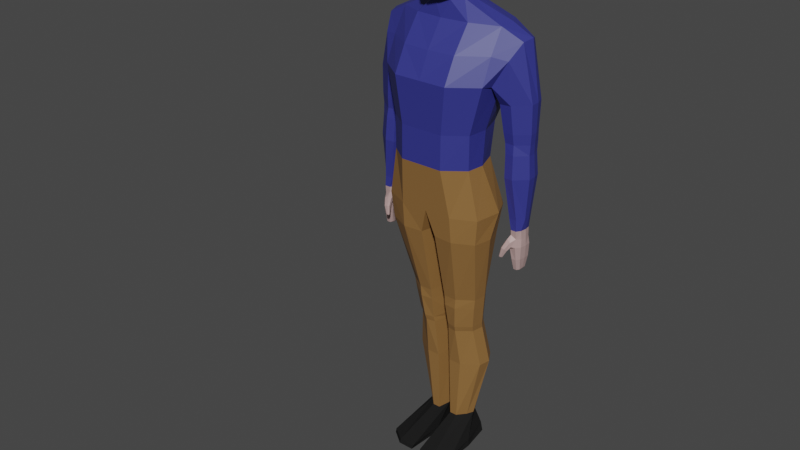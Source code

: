 # Source: Player.blend  (saved by Blender 2.81.16; exported with 4.5.12 LTS)
import bpy
from mathutils import Matrix  # noqa: F401  (used for matrix-valued properties, if any)

bpy.ops.wm.read_factory_settings(use_empty=True)
scene = bpy.context.scene
scene.name = 'Scene'

# ---- collections
col_collection = bpy.data.collections.new('Collection'); scene.collection.children.link(col_collection)
col_collection_2 = bpy.data.collections.new('Collection 2'); scene.collection.children.link(col_collection_2)

# ---- materials (node trees are filled in below, after node groups)
mat_skin = bpy.data.materials.new('Skin')
mat_skin.alpha_threshold = 0.0
mat_skin.line_color = (0.0, 0.0, 0.0, 1.0)
mat_hair = bpy.data.materials.new('Hair')
mat_shirt = bpy.data.materials.new('Shirt')
mat_pants = bpy.data.materials.new('Pants')
mat_shoes = bpy.data.materials.new('Shoes')

# ---- material node trees
mat_skin.use_nodes = True; mat_skin.node_tree.nodes.clear()
_N = mat_skin.node_tree.nodes; _L = mat_skin.node_tree.links
n0 = _N.new('ShaderNodeOutputMaterial'); n0.name = 'Material Output'; n0.location = (300, 300)
n1 = _N.new('ShaderNodeBsdfPrincipled'); n1.name = 'Principled BSDF'; n1.location = (10, 300)
n1.distribution = 'GGX'
n1.subsurface_method = 'BURLEY'
n1.inputs[0].default_value = (0.4641, 0.314, 0.3015, 1.0)
n1.inputs[2].default_value = 0.4
n1.inputs[3].default_value = 1.45
n1.inputs[27].default_value = (0.0, 0.0, 0.0, 1.0)
n1.inputs[28].default_value = 1.0
_L.new(n1.outputs[0], n0.inputs[0])
n0.is_active_output = True
mat_hair.use_nodes = True; mat_hair.node_tree.nodes.clear()
_N = mat_hair.node_tree.nodes; _L = mat_hair.node_tree.links
n0 = _N.new('ShaderNodeOutputMaterial'); n0.name = 'Material Output'; n0.location = (300, 300)
n1 = _N.new('ShaderNodeBsdfPrincipled'); n1.name = 'Principled BSDF'; n1.location = (10, 300)
n1.distribution = 'GGX'
n1.subsurface_method = 'BURLEY'
n1.inputs[0].default_value = (0.08399, 0.03818, 0.0188, 1.0)
n1.inputs[3].default_value = 1.45
n1.inputs[13].default_value = 0.1
n1.inputs[27].default_value = (0.0, 0.0, 0.0, 1.0)
n1.inputs[28].default_value = 1.0
_L.new(n1.outputs[0], n0.inputs[0])
n0.is_active_output = True
mat_shirt.use_nodes = True; mat_shirt.node_tree.nodes.clear()
_N = mat_shirt.node_tree.nodes; _L = mat_shirt.node_tree.links
n0 = _N.new('ShaderNodeOutputMaterial'); n0.name = 'Material Output'; n0.location = (300, 300)
n1 = _N.new('ShaderNodeBsdfPrincipled'); n1.name = 'Principled BSDF'; n1.location = (10, 300)
n1.distribution = 'GGX'
n1.subsurface_method = 'BURLEY'
n1.inputs[0].default_value = (0.03223, 0.03658, 0.2423, 1.0)
n1.inputs[3].default_value = 1.45
n1.inputs[27].default_value = (0.0, 0.0, 0.0, 1.0)
n1.inputs[28].default_value = 1.0
_L.new(n1.outputs[0], n0.inputs[0])
n0.is_active_output = True
mat_pants.use_nodes = True; mat_pants.node_tree.nodes.clear()
_N = mat_pants.node_tree.nodes; _L = mat_pants.node_tree.links
n0 = _N.new('ShaderNodeOutputMaterial'); n0.name = 'Material Output'; n0.location = (300, 300)
n1 = _N.new('ShaderNodeBsdfPrincipled'); n1.name = 'Principled BSDF'; n1.location = (10, 300)
n1.distribution = 'GGX'
n1.subsurface_method = 'BURLEY'
n1.inputs[0].default_value = (0.2754, 0.1395, 0.04352, 1.0)
n1.inputs[3].default_value = 1.45
n1.inputs[27].default_value = (0.0, 0.0, 0.0, 1.0)
n1.inputs[28].default_value = 1.0
_L.new(n1.outputs[0], n0.inputs[0])
n0.is_active_output = True
mat_shoes.use_nodes = True; mat_shoes.node_tree.nodes.clear()
_N = mat_shoes.node_tree.nodes; _L = mat_shoes.node_tree.links
n0 = _N.new('ShaderNodeOutputMaterial'); n0.name = 'Material Output'; n0.location = (300, 300)
n1 = _N.new('ShaderNodeBsdfPrincipled'); n1.name = 'Principled BSDF'; n1.location = (10, 300)
n1.distribution = 'GGX'
n1.subsurface_method = 'BURLEY'
n1.inputs[0].default_value = (0.01397, 0.01397, 0.01397, 1.0)
n1.inputs[3].default_value = 1.45
n1.inputs[13].default_value = 0.0
n1.inputs[27].default_value = (0.0, 0.0, 0.0, 1.0)
n1.inputs[28].default_value = 1.0
_L.new(n1.outputs[0], n0.inputs[0])
n0.is_active_output = True

# ---- world
world_world = bpy.data.worlds.new('World'); scene.world = world_world
world_world.use_nodes = True; world_world.node_tree.nodes.clear()
_N = world_world.node_tree.nodes; _L = world_world.node_tree.links
n0 = _N.new('ShaderNodeOutputWorld'); n0.name = 'World Output'; n0.location = (300, 300)
n1 = _N.new('ShaderNodeBackground'); n1.name = 'Background'; n1.location = (10, 300)
n1.inputs[0].default_value = (0.05088, 0.05088, 0.05088, 1.0)
_L.new(n1.outputs[0], n0.inputs[0])
n0.is_active_output = True
world_world.color = (0.05088, 0.05088, 0.05088)
world_world.use_sun_shadow = False
world_world.sun_shadow_jitter_overblur = 0.0

# ---- meshes
me_player = bpy.data.meshes.new('Player')
me_player.from_pydata([(-0.1115, -0.09098, 3.968), (-0.2645, -0.2858, 0.0), (-0.1079, 0.02064, 3.968), (-0.2319, 0.1611, 0.0), (-0.03951, -0.3678, 0.0), (-0.06753, 0.2158, -0.000531), (-0.1483, -0.1795, 3.506), (-0.1515, 0.05347, 3.622), (-0.1139, -0.05683, 3.414), (-0.09449, 0.08418, 3.414), (-0.3865, -0.0352, 3.281), (-0.3462, 0.1724, 3.286), (-0.3865, -0.2205, 2.929), (-0.3462, 0.2273, 2.929), (-0.3073, -0.2297, 2.59), (-0.2669, 0.1071, 2.59), (-0.3061, -0.2264, 2.343), (-0.2658, 0.0689, 2.343), (-0.3718, -0.2018, 1.987), (-0.3385, 0.1425, 1.987), (-0.271, -0.05345, 1.274), (-0.2306, 0.1352, 1.274), (-0.037, 0.2065, 1.796), (-0.05991, -0.1325, 1.274), (-0.06516, 0.1742, 1.274), (-0.05702, -0.2532, 1.796), (-0.2315, -0.009459, 0.9826), (-0.1912, 0.1743, 0.9826), (-0.3233, 0.1055, 1.796), (-0.06224, -0.07936, 0.9826), (-0.0672, 0.229, 0.9826), (-0.3508, -0.1886, 1.796), (-0.2707, 0.03916, 0.679), (-0.2304, 0.2241, 0.679), (-0.05083, -0.04288, 0.679), (-0.06175, 0.2788, 0.679), (-0.1626, 0.04656, 0.1862), (-0.1652, 0.146, 0.1862), (-0.1645, 0.08099, 3.76), (-0.05296, -0.01857, 0.1862), (-0.05182, 0.1853, 0.1862), (-0.1845, -0.138, 3.883), (-0.1664, -0.1831, 3.695), (-0.1612, 0.08425, 3.692), (-0.2647, -0.2774, 0.02972), (-0.2063, 0.1738, 0.05903), (-0.03245, -0.3594, 0.02972), (-0.06499, 0.2285, 0.05956), (-0.1573, 0.2158, 0.0), (-0.0618, -0.1594, 3.97), (-0.1573, -0.3678, 0.0), (-0.0618, 0.07533, 3.97), (-0.08016, 0.1207, 3.506), (-0.08016, -0.266, 3.506), (-0.06296, -0.1389, 3.414), (-0.06236, 0.123, 3.414), (-0.1993, 0.2447, 3.293), (-0.1993, -0.1363, 3.293), (-0.1993, -0.3634, 2.929), (-0.1993, 0.282, 2.929), (-0.1597, 0.1618, 2.59), (-0.1597, -0.3403, 2.59), (-0.1591, -0.3403, 2.343), (-0.1591, 0.1236, 2.343), (-0.1993, 0.2093, 1.987), (-0.1993, -0.2839, 1.987), (-0.2021, 0.1798, 1.796), (-0.157, -0.1325, 1.274), (-0.157, 0.1879, 1.274), (-0.1311, 0.229, 0.9826), (-0.1311, -0.0915, 0.9826), (-0.2021, -0.2642, 1.796), (-0.0983, 0.1808, 3.883), (-0.1484, -0.04288, 0.679), (-0.1484, 0.2788, 0.679), (-0.0983, -0.2117, 3.883), (-0.1078, 0.1853, 0.1862), (-0.1078, -0.01857, 0.1862), (-0.08923, -0.276, 3.695), (-0.07674, 0.1865, 3.695), (-0.1563, -0.3594, 0.02972), (-0.1395, 0.2285, 0.05903), (-0.1274, -0.03517, 3.968), (-0.2657, -0.06234, 0.0), (-0.02301, -0.07601, 0.0), (-0.1739, 0.01621, 3.613), (-0.1297, 0.01367, 3.414), (-0.4024, 0.06862, 3.293), (-0.4024, -0.02703, 2.929), (-0.3232, -0.07562, 2.59), (-0.322, -0.0947, 2.343), (-0.02251, 0.118, 0.679), (-0.4024, 0.002988, 1.987), (-0.03189, 0.08334, 0.1862), (-0.0154, -0.06716, 1.796), (-0.2868, 0.04089, 1.274), (-0.02461, 0.06873, 0.9826), (-0.02531, 0.02772, 1.274), (-0.3795, -0.05349, 1.796), (-0.2474, 0.0824, 0.9826), (-0.1876, 0.03781, 3.754), (-0.2866, 0.1316, 0.679), (-0.1852, 0.09701, 0.1862), (-0.1823, -0.03593, 3.695), (-0.254, -0.05181, 0.04438), (-0.02274, -0.06549, 0.04438), (-0.09785, -0.04884, 3.987), (-0.1573, -0.07601, 0.0), (-0.2603, -0.04746, 1.195), (-0.22, 0.1452, 1.195), (-0.05838, -0.1219, 1.195), (-0.07317, 0.1878, 1.195), (-0.15, 0.1999, 1.195), (-0.15, -0.1295, 1.195), (-0.02512, 0.03518, 1.195), (-0.2762, 0.04885, 1.195), (-0.2374, -0.02288, 1.026), (-0.1971, 0.1627, 1.026), (-0.06661, -0.09195, 1.026), (-0.06486, 0.2174, 1.026), (-0.135, 0.2174, 1.026), (-0.135, -0.1049, 1.026), (-0.01796, 0.05622, 1.026), (-0.2533, 0.06989, 1.026), (-0.1261, 0.1466, 3.695), (-0.1079, 0.06604, 3.506), (-0.1641, -0.0718, 3.506), (-0.2004, -6.426e-05, 3.883), (-0.1442, 0.1316, 3.883), (-0.1795, 0.02493, 3.696), (-0.2129, 0.0435, 3.69), (-0.2007, 0.07296, 3.688), (-0.1805, 0.05767, 3.641), (-0.1954, 0.03916, 3.635), (-0.2045, 0.04989, 3.729), (-0.1891, 0.07135, 3.732), (-0.552, 0.07421, 3.216), (-0.5136, 0.1485, 3.194), (-0.5343, -0.0045, 3.202), (-0.3997, -0.1384, 2.914), (-0.3997, 0.1889, 2.914), (-0.3997, 0.002976, 2.914), (-0.6198, 0.06862, 2.808), (-0.5991, 0.1337, 2.808), (-0.6198, 0.003551, 2.808), (-0.4158, -0.0623, 2.785), (-0.4156, 0.1176, 2.785), (-0.393, 0.008071, 2.782), (-0.3865, -0.139, 3.111), (-0.3462, 0.2119, 3.111), (-0.1993, -0.2697, 3.111), (-0.1993, 0.2798, 3.111), (-0.4903, -0.09743, 3.092), (-0.4706, 0.1839, 3.092), (-0.5064, -0.07328, 2.795), (-0.5064, 0.1593, 2.795), (-0.6155, 0.06329, 2.53), (-0.6208, 0.06529, 2.605), (-0.6001, 0.1216, 2.605), (-0.5221, -0.05754, 2.6), (-0.4432, -0.04804, 2.596), (-0.5221, 0.1438, 2.6), (-0.4431, 0.1077, 2.596), (-0.4234, 0.01287, 2.595), (-0.6208, 0.008962, 2.605), (-0.6144, 0.06531, 2.458), (-0.5986, 0.1248, 2.53), (-0.526, -0.04809, 2.526), (-0.4545, -0.03947, 2.523), (-0.526, 0.1408, 2.526), (-0.4543, 0.1103, 2.523), (-0.4365, 0.01576, 2.522), (-0.6155, 0.01221, 2.53), (-0.6272, 0.06702, 2.294), (-0.5971, 0.1217, 2.458), (-0.5315, -0.05765, 2.453), (-0.4653, -0.04813, 2.449), (-0.5315, 0.1439, 2.453), (-0.4651, 0.1078, 2.449), (-0.4486, 0.01284, 2.448), (-0.6144, 0.008927, 2.458), (-0.6037, 0.06115, 1.996), (-0.6099, 0.1279, 2.294), (-0.5377, -0.06571, 2.289), (-0.4708, -0.05544, 2.285), (-0.5377, 0.1518, 2.289), (-0.4661, 0.1128, 2.285), (-0.4482, 0.01038, 2.284), (-0.6272, 0.006153, 2.294), (-0.585, 0.1107, 1.996), (-0.5648, -0.03367, 1.992), (-0.5094, -0.03032, 1.989), (-0.5509, 0.1245, 1.992), (-0.504, 0.09537, 1.989), (-0.4924, 0.01884, 1.988), (-0.6037, 0.01569, 1.996), (-0.5971, 0.0861, 1.697), (-0.5085, 0.08961, 1.791), (-0.5135, 0.09398, 1.912), (-0.5033, -0.04015, 1.802), (-0.5072, -0.003154, 1.912), (-0.5999, 0.0896, 1.791), (-0.5895, 0.08707, 1.912), (-0.5973, -0.005691, 1.791), (-0.5895, -0.003154, 1.912), (-0.5682, 0.118, 1.912), (-0.5712, 0.1223, 1.791), (-0.5255, 0.1223, 1.791), (-0.5039, 0.08314, 1.851), (-0.5043, -0.04891, 1.833), (-0.5929, 0.0007762, 1.851), (-0.5929, 0.08314, 1.851), (-0.5682, -0.03408, 1.912), (-0.5285, -0.03408, 1.912), (-0.5109, 0.04196, 1.791), (-0.6038, 0.04196, 1.791), (-0.596, 0.04196, 1.912), (-0.5236, -0.0469, 1.788), (-0.5517, -0.06064, 1.8), (-0.5997, 0.04196, 1.851), (-0.5057, 0.04196, 1.851), (-0.5681, 0.1114, 1.851), (-0.5286, 0.1114, 1.851), (-0.5199, -0.05777, 1.852), (-0.5467, -0.06575, 1.832), (-0.5296, -0.002185, 1.697), (-0.5296, 0.0861, 1.697), (-0.5924, -0.002185, 1.697), (-0.5778, 0.1164, 1.697), (-0.5424, 0.1164, 1.697), (-0.5318, 0.04196, 1.697), (-0.5993, 0.04196, 1.697), (-0.5424, -0.02982, 1.697), (-0.5749, -0.02876, 1.697), (-0.5039, 0.0007762, 1.851), (-0.5085, -0.005691, 1.791), (-0.5255, -0.03382, 1.781), (-0.5286, -0.03161, 1.875), (-0.5681, -0.02746, 1.851), (-0.5712, -0.03836, 1.791), (-0.5006, -0.09582, 1.793), (-0.5125, -0.06583, 1.77), (-0.4901, -0.08475, 1.788), (-0.495, -0.0643, 1.774), (-0.5237, -0.09732, 1.788), (-0.5335, -0.07942, 1.773), (-0.4879, -0.1008, 1.728), (-0.4957, -0.08819, 1.721), (-0.4853, -0.09376, 1.723), (-0.4887, -0.08663, 1.722), (-0.4975, -0.09766, 1.721), (-0.501, -0.09291, 1.721), (-0.4833, -0.09318, 1.728), (-0.4887, -0.08001, 1.728), (-0.4985, -0.08142, 1.726), (-0.488, -0.09702, 1.722), (-0.5009, -0.1025, 1.726), (-0.5088, -0.09087, 1.725), (-0.5855, 0.01155, 1.612), (-0.5725, -0.009305, 1.612), (-0.5855, 0.07237, 1.612), (-0.5855, 0.04196, 1.612), (-0.5401, 0.01155, 1.612), (-0.5401, 0.04196, 1.612), (-0.5741, 0.04196, 1.597), (-0.5468, 0.04196, 1.597), (-0.5725, 0.09322, 1.612), (-0.5487, -0.009305, 1.612), (-0.5401, 0.07237, 1.612), (-0.5487, 0.09322, 1.612), (0.1115, -0.09098, 3.968), (0.2645, -0.2858, 0.0), (0.1079, 0.02064, 3.968), (0.2319, 0.1611, 0.0), (0.03951, -0.3678, 0.0), (-2.934e-08, 0.07533, 3.971), (0.06753, 0.2158, -0.000531), (6.738e-08, -0.173, 3.971), (0.1483, -0.1795, 3.506), (0.1515, 0.05347, 3.622), (1.136e-07, -0.2917, 3.506), (-5.494e-08, 0.1411, 3.506), (0.1139, -0.05683, 3.414), (0.09449, 0.08418, 3.414), (5.408e-08, -0.1389, 3.414), (-5.408e-08, 0.1389, 3.414), (0.3865, -0.0352, 3.281), (0.3462, 0.1724, 3.286), (6.051e-08, -0.1554, 3.293), (-1.021e-07, 0.2623, 3.293), (0.3865, -0.2205, 2.929), (0.3462, 0.2273, 2.929), (1.415e-07, -0.3634, 2.929), (-1.098e-07, 0.282, 2.929), (0.3073, -0.2297, 2.59), (0.2669, 0.1071, 2.59), (1.325e-07, -0.3403, 2.59), (-6.299e-08, 0.1618, 2.59), (0.3061, -0.2264, 2.343), (0.2658, 0.0689, 2.343), (1.325e-07, -0.3403, 2.343), (-4.813e-08, 0.1236, 2.343), (0.3718, -0.2018, 1.987), (0.3385, 0.1425, 1.987), (1.105e-07, -0.2839, 1.987), (-9.028e-08, 0.2318, 1.987), (0.271, -0.05345, 1.274), (0.2306, 0.1352, 1.274), (0.03699, 0.2065, 1.796), (0.05991, -0.1325, 1.274), (0.06516, 0.1742, 1.274), (0.05702, -0.2532, 1.796), (0.2315, -0.009459, 0.9826), (0.1912, 0.1743, 0.9826), (0.3233, 0.1055, 1.796), (0.06224, -0.07936, 0.9826), (0.0672, 0.229, 0.9826), (0.3508, -0.1886, 1.796), (0.2707, 0.03916, 0.679), (0.2304, 0.2241, 0.679), (-7.958e-08, 0.2043, 3.883), (0.05083, -0.04288, 0.679), (0.06175, 0.2788, 0.679), (9.027e-08, -0.2318, 3.883), (0.1626, 0.04656, 0.1862), (0.1652, 0.146, 0.1862), (0.1645, 0.08099, 3.76), (0.05296, -0.01857, 0.1862), (0.05182, 0.1853, 0.1862), (0.1845, -0.138, 3.883), (0.1664, -0.1831, 3.695), (0.1612, 0.08425, 3.692), (1.17e-07, -0.3005, 3.695), (-7.84e-08, 0.2013, 3.695), (0.2647, -0.2774, 0.02972), (0.2063, 0.1738, 0.05903), (0.03245, -0.3594, 0.02972), (0.06499, 0.2285, 0.05956), (0.1573, 0.2158, 0.0), (0.0618, -0.1594, 3.97), (0.1573, -0.3678, 0.0), (0.0618, 0.07533, 3.97), (0.08016, 0.1207, 3.506), (0.08016, -0.266, 3.506), (0.06296, -0.1389, 3.414), (0.06236, 0.123, 3.414), (0.1993, 0.2447, 3.293), (0.1993, -0.1363, 3.293), (0.1993, -0.3634, 2.929), (0.1993, 0.282, 2.929), (0.1597, 0.1618, 2.59), (0.1597, -0.3403, 2.59), (0.1591, -0.3403, 2.343), (0.1591, 0.1236, 2.343), (0.1993, 0.2093, 1.987), (0.1993, -0.2839, 1.987), (0.2021, 0.1798, 1.796), (0.157, -0.1325, 1.274), (0.157, 0.1879, 1.274), (0.1311, 0.229, 0.9826), (0.1311, -0.0915, 0.9826), (0.2021, -0.2642, 1.796), (0.0983, 0.1808, 3.883), (0.1484, -0.04288, 0.679), (0.1484, 0.2788, 0.679), (0.0983, -0.2117, 3.883), (0.1078, 0.1853, 0.1862), (0.1078, -0.01857, 0.1862), (0.08923, -0.276, 3.695), (0.07674, 0.1865, 3.695), (0.1563, -0.3594, 0.02972), (0.1395, 0.2285, 0.05903), (0.1274, -0.03517, 3.968), (0.2657, -0.06234, 0.0), (0.02301, -0.07601, 0.0), (1.902e-08, -0.04884, 3.997), (0.1739, 0.01621, 3.613), (0.1297, 0.01367, 3.414), (0.4024, 0.06862, 3.293), (0.4024, -0.02703, 2.929), (0.3232, -0.07562, 2.59), (0.322, -0.0947, 2.343), (0.02251, 0.118, 0.679), (0.4024, 0.002989, 1.987), (0.03189, 0.08334, 0.1862), (0.0154, -0.06716, 1.796), (4.161e-09, -0.01068, 1.884), (0.2868, 0.04089, 1.274), (0.02461, 0.06873, 0.9826), (0.02531, 0.02772, 1.274), (0.3795, -0.05349, 1.796), (0.2474, 0.0824, 0.9826), (0.1876, 0.03781, 3.754), (0.2866, 0.1316, 0.679), (0.1852, 0.09701, 0.1862), (0.1823, -0.03593, 3.695), (0.254, -0.05181, 0.04438), (0.02274, -0.06549, 0.04438), (0.09785, -0.04884, 3.987), (0.1573, -0.07601, 0.0), (0.2603, -0.04746, 1.195), (0.22, 0.1452, 1.195), (0.05838, -0.1219, 1.195), (0.07317, 0.1878, 1.195), (0.15, 0.1999, 1.195), (0.15, -0.1295, 1.195), (0.02512, 0.03518, 1.195), (0.2762, 0.04886, 1.195), (0.2374, -0.02288, 1.026), (0.1971, 0.1627, 1.026), (0.06661, -0.09195, 1.026), (0.06486, 0.2174, 1.026), (0.135, 0.2174, 1.026), (0.135, -0.1049, 1.026), (0.01796, 0.05622, 1.026), (0.2533, 0.06989, 1.026), (0.1261, 0.1466, 3.695), (0.1079, 0.06604, 3.506), (0.1641, -0.0718, 3.506), (0.2004, -6.41e-05, 3.883), (0.1442, 0.1316, 3.883), (0.1795, 0.02493, 3.696), (0.2129, 0.0435, 3.69), (0.2007, 0.07296, 3.688), (0.1805, 0.05767, 3.641), (0.1954, 0.03916, 3.635), (0.2045, 0.04989, 3.729), (0.1891, 0.07135, 3.732), (0.552, 0.07421, 3.216), (0.5136, 0.1485, 3.194), (0.5343, -0.0045, 3.202), (0.3997, -0.1384, 2.914), (0.3997, 0.1889, 2.914), (0.3997, 0.002976, 2.914), (0.6198, 0.06862, 2.808), (0.5991, 0.1337, 2.808), (0.6198, 0.003552, 2.808), (0.4158, -0.0623, 2.785), (0.4156, 0.1176, 2.785), (0.393, 0.008071, 2.782), (0.3865, -0.139, 3.111), (0.3462, 0.2119, 3.111), (1.09e-07, -0.2799, 3.111), (-1.126e-07, 0.2892, 3.111), (0.1993, -0.2697, 3.111), (0.1993, 0.2798, 3.111), (0.4903, -0.09743, 3.092), (0.4706, 0.1839, 3.092), (0.5064, -0.07328, 2.795), (0.5064, 0.1593, 2.795), (0.6155, 0.06329, 2.53), (0.6208, 0.06529, 2.605), (0.6001, 0.1216, 2.605), (0.5221, -0.05754, 2.6), (0.4432, -0.04804, 2.596), (0.5221, 0.1438, 2.6), (0.4431, 0.1077, 2.596), (0.4234, 0.01287, 2.595), (0.6208, 0.008963, 2.605), (0.6144, 0.06531, 2.458), (0.5986, 0.1248, 2.53), (0.526, -0.04809, 2.526), (0.4545, -0.03947, 2.523), (0.526, 0.1408, 2.526), (0.4543, 0.1103, 2.523), (0.4365, 0.01576, 2.522), (0.6155, 0.01221, 2.53), (0.6272, 0.06702, 2.294), (0.5971, 0.1217, 2.458), (0.5315, -0.05765, 2.453), (0.4653, -0.04813, 2.449), (0.5315, 0.1439, 2.453), (0.4651, 0.1078, 2.449), (0.4486, 0.01284, 2.448), (0.6144, 0.008927, 2.458), (0.6037, 0.06115, 1.996), (0.6099, 0.1279, 2.294), (0.5377, -0.06571, 2.289), (0.4708, -0.05544, 2.285), (0.5377, 0.1518, 2.289), (0.4661, 0.1128, 2.285), (0.4482, 0.01038, 2.284), (0.6272, 0.006154, 2.294), (0.585, 0.1107, 1.996), (0.5648, -0.03366, 1.992), (0.5094, -0.03032, 1.989), (0.5509, 0.1245, 1.992), (0.504, 0.09537, 1.989), (0.4924, 0.01884, 1.988), (0.6037, 0.01569, 1.996), (0.5971, 0.0861, 1.697), (0.5085, 0.08961, 1.791), (0.5135, 0.09398, 1.912), (0.5033, -0.04015, 1.802), (0.5072, -0.003153, 1.912), (0.5999, 0.08961, 1.791), (0.5895, 0.08707, 1.912), (0.5973, -0.00569, 1.791), (0.5895, -0.003153, 1.912), (0.5682, 0.118, 1.912), (0.5712, 0.1223, 1.791), (0.5255, 0.1223, 1.791), (0.5039, 0.08314, 1.851), (0.5043, -0.04891, 1.833), (0.5929, 0.0007766, 1.851), (0.5929, 0.08314, 1.851), (0.5682, -0.03408, 1.912), (0.5285, -0.03408, 1.912), (0.5109, 0.04196, 1.791), (0.6038, 0.04196, 1.791), (0.596, 0.04196, 1.912), (0.5236, -0.0469, 1.788), (0.5517, -0.06064, 1.8), (0.5997, 0.04196, 1.851), (0.5057, 0.04196, 1.851), (0.5681, 0.1114, 1.851), (0.5286, 0.1114, 1.851), (0.5199, -0.05777, 1.852), (0.5467, -0.06575, 1.832), (0.5296, -0.002185, 1.697), (0.5296, 0.0861, 1.697), (0.5924, -0.002185, 1.697), (0.5778, 0.1164, 1.697), (0.5424, 0.1164, 1.697), (0.5318, 0.04196, 1.697), (0.5993, 0.04196, 1.697), (0.5424, -0.02982, 1.697), (0.5749, -0.02876, 1.697), (0.5039, 0.0007766, 1.851), (0.5085, -0.00569, 1.791), (0.5255, -0.03382, 1.781), (0.5286, -0.03161, 1.875), (0.5681, -0.02746, 1.851), (0.5712, -0.03836, 1.791), (0.5006, -0.09582, 1.793), (0.5125, -0.06583, 1.77), (0.4901, -0.08475, 1.788), (0.495, -0.0643, 1.774), (0.5237, -0.09732, 1.788), (0.5335, -0.07942, 1.773), (0.4879, -0.1007, 1.728), (0.4957, -0.08819, 1.721), (0.4853, -0.09376, 1.723), (0.4887, -0.08663, 1.722), (0.4975, -0.09766, 1.721), (0.501, -0.09291, 1.721), (0.4833, -0.09318, 1.728), (0.4887, -0.08001, 1.728), (0.4985, -0.08142, 1.726), (0.488, -0.09702, 1.722), (0.5009, -0.1025, 1.726), (0.5088, -0.09087, 1.725), (0.5855, 0.01155, 1.612), (0.5725, -0.009305, 1.612), (0.5855, 0.07237, 1.612), (0.5855, 0.04196, 1.612), (0.5401, 0.01155, 1.612), (0.5401, 0.04196, 1.612), (0.5741, 0.04196, 1.597), (0.5468, 0.04196, 1.597), (0.5725, 0.09322, 1.612), (0.5487, -0.009305, 1.612), (0.5401, 0.07237, 1.612), (0.5487, 0.09322, 1.612)], [], [(107, 83, 3, 48), (127, 82, 2, 128), (75, 49, 0, 41), (72, 51, 275, 320), (106, 375, 275, 51), (55, 52, 281, 285), (54, 53, 6, 8), (86, 126, 125, 9), (87, 86, 9, 11), (57, 54, 8, 10), (56, 55, 285, 289), (151, 56, 289, 443), (150, 57, 10, 148), (13, 88, 141, 140), (89, 88, 13, 15), (61, 58, 12, 14), (60, 59, 293, 297), (63, 60, 297, 301), (62, 61, 14, 16), (90, 89, 15, 17), (92, 90, 17, 19), (65, 62, 16, 18), (64, 63, 301, 305), (66, 64, 305, 22), (91, 34, 39, 93), (71, 65, 18, 31), (98, 92, 19, 28), (105, 47, 40, 93), (91, 96, 29, 34), (97, 24, 22, 94), (94, 386, 304, 25), (115, 95, 21, 109), (113, 67, 20, 108), (114, 97, 23, 110), (112, 68, 24, 111), (74, 69, 30, 35), (67, 71, 31, 20), (73, 70, 26, 32), (101, 99, 27, 33), (68, 66, 22, 24), (95, 98, 28, 21), (79, 72, 320, 333), (78, 75, 41, 42), (102, 101, 33, 37), (77, 73, 32, 36), (100, 38, 135, 134), (76, 74, 35, 40), (81, 76, 40, 47), (80, 77, 36, 44), (104, 102, 37, 45), (85, 129, 130, 133), (53, 78, 42, 6), (52, 79, 333, 281), (83, 104, 45, 3), (50, 80, 44, 1), (48, 81, 47, 5), (84, 5, 47, 105), (3, 45, 81, 48), (4, 46, 80, 50), (125, 124, 79, 52), (280, 332, 78, 53), (46, 39, 77, 80), (45, 37, 76, 81), (37, 33, 74, 76), (39, 34, 73, 77), (332, 323, 75, 78), (124, 128, 72, 79), (21, 28, 66, 68), (34, 29, 70, 73), (23, 25, 71, 67), (33, 27, 69, 74), (109, 21, 68, 112), (110, 23, 67, 113), (25, 304, 65, 71), (28, 19, 64, 66), (19, 17, 63, 64), (304, 300, 62, 65), (300, 296, 61, 62), (17, 15, 60, 63), (15, 13, 59, 60), (296, 292, 58, 61), (442, 288, 57, 150), (149, 11, 56, 151), (11, 9, 55, 56), (288, 284, 54, 57), (284, 280, 53, 54), (9, 125, 52, 55), (82, 106, 51, 2), (128, 2, 51, 72), (323, 277, 49, 75), (84, 107, 48, 5), (4, 50, 107, 84), (0, 49, 106, 82), (4, 84, 105, 46), (1, 44, 104, 83), (6, 42, 103, 126), (44, 36, 102, 104), (42, 41, 127, 103), (36, 32, 101, 102), (20, 31, 98, 95), (32, 26, 99, 101), (111, 24, 97, 114), (108, 20, 95, 115), (22, 305, 386, 94), (23, 97, 94, 25), (35, 30, 96, 91), (46, 105, 93, 39), (31, 18, 92, 98), (35, 91, 93, 40), (18, 16, 90, 92), (16, 14, 89, 90), (14, 12, 88, 89), (87, 11, 137, 136), (10, 8, 86, 87), (8, 6, 126, 86), (49, 277, 375, 106), (41, 0, 82, 127), (50, 1, 83, 107), (116, 108, 115, 123), (119, 111, 114, 122), (118, 110, 113, 121), (117, 109, 112, 120), (120, 112, 111, 119), (122, 114, 110, 118), (121, 113, 108, 116), (123, 115, 109, 117), (99, 123, 117, 27), (70, 121, 116, 26), (96, 122, 118, 29), (69, 120, 119, 30), (27, 117, 120, 69), (29, 118, 121, 70), (30, 119, 122, 96), (26, 116, 123, 99), (7, 43, 124, 125), (85, 7, 125, 126), (38, 100, 127, 128), (43, 38, 128, 124), (129, 85, 126, 103), (100, 129, 103, 127), (130, 134, 135, 131), (133, 130, 131, 132), (43, 7, 132, 131), (129, 100, 134, 130), (38, 43, 131, 135), (7, 85, 133, 132), (153, 140, 146, 155), (138, 136, 142, 144), (10, 87, 136, 138), (148, 10, 138, 152), (88, 12, 139, 141), (149, 13, 140, 153), (144, 142, 157, 164), (143, 155, 161, 158), (136, 137, 143, 142), (141, 139, 145, 147), (140, 141, 147, 146), (152, 138, 144, 154), (139, 152, 154, 145), (145, 154, 159, 160), (146, 147, 163, 162), (11, 149, 153, 137), (12, 148, 152, 139), (137, 153, 155, 143), (13, 149, 151, 59), (292, 442, 150, 58), (58, 150, 148, 12), (59, 151, 443, 293), (164, 157, 156, 172), (158, 161, 169, 166), (160, 159, 167, 168), (162, 163, 171, 170), (155, 146, 162, 161), (142, 143, 158, 157), (154, 144, 164, 159), (147, 145, 160, 163), (168, 167, 175, 176), (170, 171, 179, 178), (171, 168, 176, 179), (167, 172, 180, 175), (161, 162, 170, 169), (157, 158, 166, 156), (159, 164, 172, 167), (163, 160, 168, 171), (175, 180, 188, 183), (165, 174, 182, 173), (177, 178, 186, 185), (180, 165, 173, 188), (166, 169, 177, 174), (172, 156, 165, 180), (169, 170, 178, 177), (156, 166, 174, 165), (173, 182, 189, 181), (185, 186, 193, 192), (188, 173, 181, 195), (182, 185, 192, 189), (179, 176, 184, 187), (178, 179, 187, 186), (176, 175, 183, 184), (174, 177, 185, 182), (183, 188, 195, 190), (187, 184, 191, 194), (186, 187, 194, 193), (184, 183, 190, 191), (197, 214, 230, 226), (215, 201, 196, 231), (206, 207, 229, 228), (236, 239, 233, 232), (220, 198, 200, 234), (226, 230, 263, 268), (219, 216, 202, 211), (238, 212, 204, 210), (222, 208, 197, 207), (235, 236, 232, 225), (214, 235, 225, 230), (221, 205, 198, 222), (223, 224, 244, 240), (239, 203, 227, 233), (222, 198, 208), (238, 210, 203, 239), (211, 202, 205, 221), (215, 219, 211, 201), (218, 217, 241, 245), (214, 220, 234, 235), (197, 208, 220, 214), (203, 210, 219, 215), (228, 229, 269, 266), (207, 197, 226, 229), (201, 206, 228, 196), (227, 231, 261, 258), (210, 204, 216, 219), (208, 198, 220), (230, 225, 262, 263), (203, 215, 231, 227), (211, 221, 206, 201), (221, 222, 207, 206), (234, 200, 213, 237), (237, 213, 212, 238), (229, 226, 268, 269), (233, 227, 258, 259), (209, 199, 235, 234), (199, 217, 236, 235), (224, 223, 237, 238), (223, 209, 234, 237), (217, 218, 239, 236), (218, 224, 238, 239), (240, 244, 256, 246), (245, 241, 254, 257), (199, 209, 242, 243), (224, 218, 245, 244), (209, 223, 240, 242), (217, 199, 243, 241), (248, 255, 247, 249), (255, 250, 251, 247), (243, 242, 252, 253), (244, 245, 257, 256), (242, 240, 246, 252), (241, 243, 253, 254), (248, 249, 253, 252), (249, 247, 254, 253), (250, 255, 246, 256), (255, 248, 252, 246), (247, 251, 257, 254), (251, 250, 256, 257), (265, 264, 266, 269), (262, 267, 265, 263), (259, 258, 261, 264), (267, 259, 264, 265), (263, 265, 269, 268), (264, 261, 260, 266), (196, 228, 266, 260), (232, 233, 259, 267), (225, 232, 267, 262), (231, 196, 260, 261), (191, 190, 212, 213), (205, 202, 189, 192), (193, 194, 200, 198), (216, 204, 195, 181), (202, 216, 181, 189), (193, 198, 205, 192), (194, 191, 213, 200), (204, 212, 190, 195), (399, 338, 273, 373), (419, 420, 272, 372), (365, 329, 270, 339), (362, 320, 275, 341), (398, 341, 275, 375), (345, 285, 281, 342), (344, 282, 278, 343), (377, 283, 417, 418), (378, 287, 283, 377), (347, 286, 282, 344), (346, 289, 285, 345), (445, 443, 289, 346), (444, 440, 286, 347), (291, 432, 433, 379), (380, 295, 291, 379), (351, 294, 290, 348), (350, 297, 293, 349), (353, 301, 297, 350), (352, 298, 294, 351), (381, 299, 295, 380), (383, 303, 299, 381), (355, 302, 298, 352), (354, 305, 301, 353), (356, 308, 305, 354), (382, 384, 327, 321), (361, 317, 302, 355), (390, 314, 303, 383), (397, 384, 328, 337), (382, 321, 315, 388), (389, 385, 308, 310), (385, 311, 304, 386), (407, 401, 307, 387), (405, 400, 306, 357), (406, 402, 309, 389), (404, 403, 310, 358), (364, 322, 316, 359), (357, 306, 317, 361), (363, 318, 312, 360), (393, 319, 313, 391), (358, 310, 308, 356), (387, 307, 314, 390), (369, 333, 320, 362), (368, 330, 329, 365), (394, 325, 319, 393), (367, 324, 318, 363), (392, 426, 427, 326), (366, 328, 322, 364), (371, 337, 328, 366), (370, 334, 324, 367), (396, 335, 325, 394), (376, 425, 422, 421), (343, 278, 330, 368), (342, 281, 333, 369), (373, 273, 335, 396), (340, 271, 334, 370), (338, 276, 337, 371), (374, 397, 337, 276), (273, 338, 371, 335), (274, 340, 370, 336), (417, 342, 369, 416), (280, 343, 368, 332), (336, 370, 367, 327), (335, 371, 366, 325), (325, 366, 364, 319), (327, 367, 363, 321), (332, 368, 365, 323), (416, 369, 362, 420), (307, 358, 356, 314), (321, 363, 360, 315), (309, 357, 361, 311), (319, 364, 359, 313), (401, 404, 358, 307), (402, 405, 357, 309), (311, 361, 355, 304), (314, 356, 354, 303), (303, 354, 353, 299), (304, 355, 352, 300), (300, 352, 351, 296), (299, 353, 350, 295), (295, 350, 349, 291), (296, 351, 348, 292), (442, 444, 347, 288), (441, 445, 346, 287), (287, 346, 345, 283), (288, 347, 344, 284), (284, 344, 343, 280), (283, 345, 342, 417), (372, 272, 341, 398), (420, 362, 341, 272), (323, 365, 339, 277), (374, 276, 338, 399), (274, 374, 399, 340), (270, 372, 398, 339), (274, 336, 397, 374), (271, 373, 396, 334), (278, 418, 395, 330), (334, 396, 394, 324), (330, 395, 419, 329), (324, 394, 393, 318), (306, 387, 390, 317), (318, 393, 391, 312), (403, 406, 389, 310), (400, 407, 387, 306), (308, 385, 386, 305), (309, 311, 385, 389), (322, 382, 388, 316), (336, 327, 384, 397), (317, 390, 383, 302), (322, 328, 384, 382), (302, 383, 381, 298), (298, 381, 380, 294), (294, 380, 379, 290), (378, 428, 429, 287), (286, 378, 377, 282), (282, 377, 418, 278), (339, 398, 375, 277), (329, 419, 372, 270), (340, 399, 373, 271), (408, 415, 407, 400), (411, 414, 406, 403), (410, 413, 405, 402), (409, 412, 404, 401), (412, 411, 403, 404), (414, 410, 402, 406), (413, 408, 400, 405), (415, 409, 401, 407), (391, 313, 409, 415), (360, 312, 408, 413), (388, 315, 410, 414), (359, 316, 411, 412), (313, 359, 412, 409), (315, 360, 413, 410), (316, 388, 414, 411), (312, 391, 415, 408), (279, 417, 416, 331), (376, 418, 417, 279), (326, 420, 419, 392), (331, 416, 420, 326), (421, 395, 418, 376), (392, 419, 395, 421), (422, 423, 427, 426), (425, 424, 423, 422), (331, 423, 424, 279), (421, 422, 426, 392), (326, 427, 423, 331), (279, 424, 425, 376), (447, 449, 438, 432), (430, 436, 434, 428), (286, 430, 428, 378), (440, 446, 430, 286), (379, 433, 431, 290), (441, 447, 432, 291), (436, 458, 451, 434), (435, 452, 455, 449), (428, 434, 435, 429), (433, 439, 437, 431), (432, 438, 439, 433), (446, 448, 436, 430), (431, 437, 448, 446), (437, 454, 453, 448), (438, 456, 457, 439), (287, 429, 447, 441), (290, 431, 446, 440), (429, 435, 449, 447), (291, 349, 445, 441), (292, 348, 444, 442), (348, 290, 440, 444), (349, 293, 443, 445), (458, 466, 450, 451), (452, 460, 463, 455), (454, 462, 461, 453), (456, 464, 465, 457), (449, 455, 456, 438), (434, 451, 452, 435), (448, 453, 458, 436), (439, 457, 454, 437), (462, 470, 469, 461), (464, 472, 473, 465), (465, 473, 470, 462), (461, 469, 474, 466), (455, 463, 464, 456), (451, 450, 460, 452), (453, 461, 466, 458), (457, 465, 462, 454), (469, 477, 482, 474), (459, 467, 476, 468), (471, 479, 480, 472), (474, 482, 467, 459), (460, 468, 471, 463), (466, 474, 459, 450), (463, 471, 472, 464), (450, 459, 468, 460), (467, 475, 483, 476), (479, 486, 487, 480), (482, 489, 475, 467), (476, 483, 486, 479), (473, 481, 478, 470), (472, 480, 481, 473), (470, 478, 477, 469), (468, 476, 479, 471), (477, 484, 489, 482), (481, 488, 485, 478), (480, 487, 488, 481), (478, 485, 484, 477), (491, 520, 524, 508), (509, 525, 490, 495), (500, 522, 523, 501), (530, 526, 527, 533), (514, 528, 494, 492), (520, 562, 557, 524), (513, 505, 496, 510), (532, 504, 498, 506), (516, 501, 491, 502), (529, 519, 526, 530), (508, 524, 519, 529), (515, 516, 492, 499), (517, 534, 538, 518), (533, 527, 521, 497), (516, 502, 492), (532, 533, 497, 504), (505, 515, 499, 496), (509, 495, 505, 513), (512, 539, 535, 511), (508, 529, 528, 514), (491, 508, 514, 502), (497, 509, 513, 504), (522, 560, 563, 523), (501, 523, 520, 491), (495, 490, 522, 500), (521, 552, 555, 525), (504, 513, 510, 498), (502, 514, 492), (524, 557, 556, 519), (497, 521, 525, 509), (505, 495, 500, 515), (515, 500, 501, 516), (528, 531, 507, 494), (531, 532, 506, 507), (523, 563, 562, 520), (527, 553, 552, 521), (503, 528, 529, 493), (493, 529, 530, 511), (518, 532, 531, 517), (517, 531, 528, 503), (511, 530, 533, 512), (512, 533, 532, 518), (534, 540, 550, 538), (539, 551, 548, 535), (493, 537, 536, 503), (518, 538, 539, 512), (503, 536, 534, 517), (511, 535, 537, 493), (542, 543, 541, 549), (549, 541, 545, 544), (537, 547, 546, 536), (538, 550, 551, 539), (536, 546, 540, 534), (535, 548, 547, 537), (542, 546, 547, 543), (543, 547, 548, 541), (544, 550, 540, 549), (549, 540, 546, 542), (541, 548, 551, 545), (545, 551, 550, 544), (559, 563, 560, 558), (556, 557, 559, 561), (553, 558, 555, 552), (561, 559, 558, 553), (557, 562, 563, 559), (558, 560, 554, 555), (490, 554, 560, 522), (526, 561, 553, 527), (519, 556, 561, 526), (525, 555, 554, 490), (485, 507, 506, 484), (499, 486, 483, 496), (487, 492, 494, 488), (510, 475, 489, 498), (496, 483, 475, 510), (487, 486, 499, 492), (488, 494, 507, 485), (498, 489, 484, 506)])
me_player.polygons.foreach_set('material_index', [4, 1, 1, 1, 1, 0, 0, 0, 2, 2, 2, 2, 2, 2, 2, 2, 2, 2, 2, 2, 3, 3, 3, 3, 3, 3, 3, 4, 3, 3, 3, 3, 3, 3, 3, 3, 3, 3, 3, 3, 3, 1, 0, 3, 3, 0, 3, 4, 4, 4, 0, 0, 1, 4, 4, 4, 4, 4, 4, 1, 0, 4, 4, 3, 3, 0, 1, 3, 3, 3, 3, 3, 3, 3, 3, 3, 3, 2, 2, 2, 2, 2, 2, 2, 2, 0, 0, 1, 1, 1, 4, 4, 1, 4, 4, 0, 4, 0, 3, 3, 3, 3, 3, 3, 3, 3, 4, 3, 3, 3, 2, 2, 2, 2, 0, 1, 1, 4, 3, 3, 3, 3, 3, 3, 3, 3, 3, 3, 3, 3, 3, 3, 3, 3, 1, 0, 1, 1, 0, 0, 0, 0, 0, 0, 0, 0, 2, 2, 2, 2, 2, 2, 2, 2, 2, 2, 2, 2, 2, 2, 2, 2, 2, 2, 2, 2, 2, 2, 2, 2, 2, 2, 2, 2, 2, 2, 2, 2, 2, 2, 2, 2, 2, 2, 2, 2, 2, 2, 2, 2, 2, 2, 2, 2, 2, 2, 2, 2, 2, 2, 2, 2, 2, 2, 0, 0, 0, 0, 0, 0, 0, 0, 0, 0, 0, 0, 0, 0, 0, 0, 0, 0, 0, 0, 0, 0, 0, 0, 0, 0, 0, 0, 0, 0, 0, 0, 0, 0, 0, 0, 0, 0, 0, 0, 0, 0, 0, 0, 0, 0, 0, 0, 0, 0, 0, 0, 0, 0, 0, 0, 0, 0, 0, 0, 0, 0, 0, 0, 0, 0, 0, 0, 0, 0, 2, 2, 2, 2, 2, 2, 2, 2, 4, 1, 1, 1, 1, 0, 0, 0, 2, 2, 2, 2, 2, 2, 2, 2, 2, 2, 2, 2, 3, 3, 3, 3, 3, 3, 3, 4, 3, 3, 3, 3, 3, 3, 3, 3, 3, 3, 3, 3, 3, 1, 0, 3, 3, 0, 3, 4, 4, 4, 0, 0, 1, 4, 4, 4, 4, 4, 4, 1, 0, 4, 4, 3, 3, 0, 1, 3, 3, 3, 3, 3, 3, 3, 3, 3, 3, 2, 2, 2, 2, 2, 2, 2, 2, 0, 0, 1, 1, 1, 4, 4, 1, 4, 4, 0, 4, 0, 3, 3, 3, 3, 3, 3, 3, 3, 4, 3, 3, 3, 2, 2, 2, 2, 0, 1, 1, 4, 3, 3, 3, 3, 3, 3, 3, 3, 3, 3, 3, 3, 3, 3, 3, 3, 1, 0, 1, 1, 0, 0, 0, 0, 0, 0, 0, 0, 2, 2, 2, 2, 2, 2, 2, 2, 2, 2, 2, 2, 2, 2, 2, 2, 2, 2, 2, 2, 2, 2, 2, 2, 2, 2, 2, 2, 2, 2, 2, 2, 2, 2, 2, 2, 2, 2, 2, 2, 2, 2, 2, 2, 2, 2, 2, 2, 2, 2, 2, 2, 2, 2, 2, 2, 2, 2, 0, 0, 0, 0, 0, 0, 0, 0, 0, 0, 0, 0, 0, 0, 0, 0, 0, 0, 0, 0, 0, 0, 0, 0, 0, 0, 0, 0, 0, 0, 0, 0, 0, 0, 0, 0, 0, 0, 0, 0, 0, 0, 0, 0, 0, 0, 0, 0, 0, 0, 0, 0, 0, 0, 0, 0, 0, 0, 0, 0, 0, 0, 0, 0, 0, 0, 0, 0, 0, 0, 2, 2, 2, 2, 2, 2, 2, 2])
_uv = me_player.uv_layers.new(name='UVMap')
_uv.uv.foreach_set('vector', [0.3125, 0.625, 0.375, 0.625, 0.375, 0.75, 0.3125, 0.75, 0.6177, 0.625, 0.625, 0.625, 0.625, 0.75, 0.6177, 0.75, 0.6177, 0.4375, 0.625, 0.4375, 0.625, 0.5, 0.6177, 0.5, 0.6177, 0.8125, 0.625, 0.8125, 0.625, 0.875, 0.6177, 0.875, 0.6875, 0.625, 0.75, 0.625, 0.75, 0.75, 0.6875, 0.75, 0.5884, 0.8125, 0.5941, 0.8125, 0.5941, 0.875, 0.5884, 0.875, 0.5884, 0.4375, 0.5941, 0.4375, 0.5941, 0.5, 0.5884, 0.5, 0.5884, 0.625, 0.5941, 0.625, 0.5941, 0.75, 0.5884, 0.75, 0.5808, 0.625, 0.5884, 0.625, 0.5884, 0.75, 0.5808, 0.75, 0.5808, 0.4375, 0.5884, 0.4375, 0.5884, 0.5, 0.5808, 0.5, 0.5808, 0.8125, 0.5884, 0.8125, 0.5884, 0.875, 0.5808, 0.875, 0.5695, 0.8125, 0.5808, 0.8125, 0.5808, 0.875, 0.5695, 0.875, 0.5695, 0.4375, 0.5808, 0.4375, 0.5808, 0.5, 0.5695, 0.5, 0.5581, 0.75, 0.5581, 0.625, 0.5581, 0.625, 0.5581, 0.75, 0.5369, 0.625, 0.5581, 0.625, 0.5581, 0.75, 0.5369, 0.75, 0.5369, 0.4375, 0.5581, 0.4375, 0.5581, 0.5, 0.5369, 0.5, 0.5369, 0.8125, 0.5581, 0.8125, 0.5581, 0.875, 0.5369, 0.875, 0.5214, 0.8125, 0.5369, 0.8125, 0.5369, 0.875, 0.5214, 0.875, 0.5214, 0.4375, 0.5369, 0.4375, 0.5369, 0.5, 0.5214, 0.5, 0.5214, 0.625, 0.5369, 0.625, 0.5369, 0.75, 0.5214, 0.75, 0.4992, 0.625, 0.5214, 0.625, 0.5214, 0.75, 0.4992, 0.75, 0.4992, 0.4375, 0.5214, 0.4375, 0.5214, 0.5, 0.4992, 0.5, 0.4992, 0.8125, 0.5214, 0.8125, 0.5214, 0.875, 0.4992, 0.875, 0.4873, 0.8125, 0.4992, 0.8125, 0.4992, 0.875, 0.4873, 0.875, 0.4174, 0.625, 0.4174, 0.375, 0.3853, 0.375, 0.3853, 0.625, 0.4873, 0.4375, 0.4992, 0.4375, 0.4992, 0.5, 0.4873, 0.5, 0.4873, 0.625, 0.4992, 0.625, 0.4992, 0.75, 0.4873, 0.75, 0.2986, 0.625, 0.2986, 0.7949, 0.3853, 0.875, 0.3853, 0.625, 0.4174, 0.625, 0.4364, 0.625, 0.4364, 0.375, 0.4174, 0.375, 0.4546, 0.625, 0.4546, 0.875, 0.4873, 0.875, 0.4873, 0.625, 0.4873, 0.625, 0.4992, 0.625, 0.4992, 0.375, 0.4873, 0.375, 0.4497, 0.625, 0.4546, 0.625, 0.4546, 0.75, 0.4497, 0.75, 0.4497, 0.4375, 0.4546, 0.4375, 0.4546, 0.5, 0.4497, 0.5, 0.4497, 0.625, 0.4546, 0.625, 0.4546, 0.375, 0.4497, 0.375, 0.4497, 0.8125, 0.4546, 0.8125, 0.4546, 0.875, 0.4497, 0.875, 0.4174, 0.8125, 0.4364, 0.8125, 0.4364, 0.875, 0.4174, 0.875, 0.4546, 0.4375, 0.4873, 0.4375, 0.4873, 0.5, 0.4546, 0.5, 0.4174, 0.4375, 0.4364, 0.4375, 0.4364, 0.5, 0.4174, 0.5, 0.4174, 0.625, 0.4364, 0.625, 0.4364, 0.75, 0.4174, 0.75, 0.4546, 0.8125, 0.4873, 0.8125, 0.4873, 0.875, 0.4546, 0.875, 0.4546, 0.625, 0.4873, 0.625, 0.4873, 0.75, 0.4546, 0.75, 0.6059, 0.8125, 0.6177, 0.8125, 0.6177, 0.875, 0.6059, 0.875, 0.6059, 0.4375, 0.6177, 0.4375, 0.6177, 0.5, 0.6059, 0.5, 0.3853, 0.625, 0.4174, 0.625, 0.4174, 0.75, 0.3853, 0.7676, 0.3853, 0.4375, 0.4174, 0.4375, 0.4174, 0.5, 0.3853, 0.4871, 0.61, 0.6652, 0.6097, 0.709, 0.6097, 0.709, 0.61, 0.6652, 0.3853, 0.8125, 0.4174, 0.8125, 0.4174, 0.875, 0.3853, 0.875, 0.3787, 0.8125, 0.3853, 0.8125, 0.3853, 0.875, 0.3787, 0.875, 0.3787, 0.4375, 0.3853, 0.4375, 0.3853, 0.4871, 0.3787, 0.5, 0.3787, 0.625, 0.3853, 0.625, 0.3853, 0.7676, 0.3787, 0.75, 0.6013, 0.6661, 0.6058, 0.6634, 0.6058, 0.6634, 0.6013, 0.6661, 0.5941, 0.4375, 0.6059, 0.4375, 0.6059, 0.5, 0.5941, 0.5, 0.5941, 0.8125, 0.6059, 0.8125, 0.6059, 0.875, 0.5941, 0.875, 0.375, 0.625, 0.3787, 0.625, 0.3787, 0.75, 0.375, 0.75, 0.375, 0.4375, 0.3787, 0.4375, 0.3787, 0.5, 0.375, 0.5, 0.375, 0.8125, 0.3787, 0.8125, 0.3787, 0.875, 0.375, 0.875, 0.25, 0.625, 0.25, 0.75, 0.2986, 0.7949, 0.2986, 0.625, 0.375, 0.75, 0.3787, 0.75, 0.3787, 0.8125, 0.375, 0.8125, 0.375, 0.375, 0.3787, 0.375, 0.3787, 0.4375, 0.375, 0.4375, 0.5941, 0.75, 0.6059, 0.75, 0.6059, 0.8125, 0.5941, 0.8125, 0.5941, 0.375, 0.6059, 0.375, 0.6059, 0.4375, 0.5941, 0.4375, 0.3787, 0.375, 0.3853, 0.375, 0.3853, 0.4375, 0.3787, 0.4375, 0.3787, 0.75, 0.3853, 0.7676, 0.3853, 0.8125, 0.3787, 0.8125, 0.3853, 0.7676, 0.4174, 0.75, 0.4174, 0.8125, 0.3853, 0.8125, 0.3853, 0.375, 0.4174, 0.375, 0.4174, 0.4375, 0.3853, 0.4375, 0.6059, 0.375, 0.6177, 0.375, 0.6177, 0.4375, 0.6059, 0.4375, 0.6059, 0.75, 0.6177, 0.75, 0.6177, 0.8125, 0.6059, 0.8125, 0.4546, 0.75, 0.4873, 0.75, 0.4873, 0.8125, 0.4546, 0.8125, 0.4174, 0.375, 0.4364, 0.375, 0.4364, 0.4375, 0.4174, 0.4375, 0.4546, 0.375, 0.4873, 0.375, 0.4873, 0.4375, 0.4546, 0.4375, 0.4174, 0.75, 0.4364, 0.75, 0.4364, 0.8125, 0.4174, 0.8125, 0.4497, 0.75, 0.4546, 0.75, 0.4546, 0.8125, 0.4497, 0.8125, 0.4497, 0.375, 0.4546, 0.375, 0.4546, 0.4375, 0.4497, 0.4375, 0.4873, 0.375, 0.4992, 0.375, 0.4992, 0.4375, 0.4873, 0.4375, 0.4873, 0.75, 0.4992, 0.75, 0.4992, 0.8125, 0.4873, 0.8125, 0.4992, 0.75, 0.5214, 0.75, 0.5214, 0.8125, 0.4992, 0.8125, 0.4992, 0.375, 0.5214, 0.375, 0.5214, 0.4375, 0.4992, 0.4375, 0.5214, 0.375, 0.5369, 0.375, 0.5369, 0.4375, 0.5214, 0.4375, 0.5214, 0.75, 0.5369, 0.75, 0.5369, 0.8125, 0.5214, 0.8125, 0.5369, 0.75, 0.5581, 0.75, 0.5581, 0.8125, 0.5369, 0.8125, 0.5369, 0.375, 0.5581, 0.375, 0.5581, 0.4375, 0.5369, 0.4375, 0.5695, 0.375, 0.5808, 0.375, 0.5808, 0.4375, 0.5695, 0.4375, 0.5695, 0.75, 0.5808, 0.75, 0.5808, 0.8125, 0.5695, 0.8125, 0.5808, 0.75, 0.5884, 0.75, 0.5884, 0.8125, 0.5808, 0.8125, 0.5808, 0.375, 0.5884, 0.375, 0.5884, 0.4375, 0.5808, 0.4375, 0.5884, 0.375, 0.5941, 0.375, 0.5941, 0.4375, 0.5884, 0.4375, 0.5884, 0.75, 0.5941, 0.75, 0.5941, 0.8125, 0.5884, 0.8125, 0.625, 0.625, 0.6875, 0.625, 0.6875, 0.75, 0.625, 0.75, 0.6177, 0.75, 0.625, 0.75, 0.625, 0.8125, 0.6177, 0.8125, 0.6177, 0.375, 0.625, 0.375, 0.625, 0.4375, 0.6177, 0.4375, 0.25, 0.625, 0.3125, 0.625, 0.3125, 0.75, 0.25, 0.75, 0.25, 0.5, 0.3125, 0.5, 0.3125, 0.625, 0.25, 0.625, 0.625, 0.5, 0.6875, 0.5, 0.6875, 0.625, 0.625, 0.625, 0.25, 0.5, 0.25, 0.625, 0.2986, 0.625, 0.2986, 0.4551, 0.375, 0.5, 0.3787, 0.5, 0.3787, 0.625, 0.375, 0.625, 0.5941, 0.5, 0.6059, 0.5, 0.6059, 0.625, 0.5941, 0.625, 0.3787, 0.5, 0.3853, 0.4871, 0.3853, 0.625, 0.3787, 0.625, 0.6059, 0.5, 0.6177, 0.5, 0.6177, 0.625, 0.6059, 0.625, 0.3853, 0.4871, 0.4174, 0.5, 0.4174, 0.625, 0.3853, 0.625, 0.4546, 0.5, 0.4873, 0.5, 0.4873, 0.625, 0.4546, 0.625, 0.4174, 0.5, 0.4364, 0.5, 0.4364, 0.625, 0.4174, 0.625, 0.4497, 0.875, 0.4546, 0.875, 0.4546, 0.625, 0.4497, 0.625, 0.4497, 0.5, 0.4546, 0.5, 0.4546, 0.625, 0.4497, 0.625, 0.4873, 0.875, 0.4992, 0.875, 0.4992, 0.625, 0.4873, 0.625, 0.4546, 0.375, 0.4546, 0.625, 0.4873, 0.625, 0.4873, 0.375, 0.4174, 0.875, 0.4364, 0.875, 0.4364, 0.625, 0.4174, 0.625, 0.2986, 0.4551, 0.2986, 0.625, 0.3853, 0.625, 0.3853, 0.375, 0.4873, 0.5, 0.4992, 0.5, 0.4992, 0.625, 0.4873, 0.625, 0.4174, 0.875, 0.4174, 0.625, 0.3853, 0.625, 0.3853, 0.875, 0.4992, 0.5, 0.5214, 0.5, 0.5214, 0.625, 0.4992, 0.625, 0.5214, 0.5, 0.5369, 0.5, 0.5369, 0.625, 0.5214, 0.625, 0.5369, 0.5, 0.5581, 0.5, 0.5581, 0.625, 0.5369, 0.625, 0.5808, 0.625, 0.5808, 0.75, 0.5808, 0.75, 0.5808, 0.625, 0.5808, 0.5, 0.5884, 0.5, 0.5884, 0.625, 0.5808, 0.625, 0.5884, 0.5, 0.5941, 0.5, 0.5941, 0.625, 0.5884, 0.625, 0.6875, 0.5, 0.75, 0.5, 0.75, 0.625, 0.6875, 0.625, 0.6177, 0.5, 0.625, 0.5, 0.625, 0.625, 0.6177, 0.625, 0.3125, 0.5, 0.375, 0.5, 0.375, 0.625, 0.3125, 0.625, 0.4391, 0.5, 0.4497, 0.5, 0.4497, 0.625, 0.4391, 0.625, 0.4391, 0.875, 0.4497, 0.875, 0.4497, 0.625, 0.4391, 0.625, 0.4391, 0.375, 0.4497, 0.375, 0.4497, 0.4375, 0.4391, 0.4375, 0.4391, 0.75, 0.4497, 0.75, 0.4497, 0.8125, 0.4391, 0.8125, 0.4391, 0.8125, 0.4497, 0.8125, 0.4497, 0.875, 0.4391, 0.875, 0.4391, 0.625, 0.4497, 0.625, 0.4497, 0.375, 0.4391, 0.375, 0.4391, 0.4375, 0.4497, 0.4375, 0.4497, 0.5, 0.4391, 0.5, 0.4391, 0.625, 0.4497, 0.625, 0.4497, 0.75, 0.4391, 0.75, 0.4364, 0.625, 0.4391, 0.625, 0.4391, 0.75, 0.4364, 0.75, 0.4364, 0.4375, 0.4391, 0.4375, 0.4391, 0.5, 0.4364, 0.5, 0.4364, 0.625, 0.4391, 0.625, 0.4391, 0.375, 0.4364, 0.375, 0.4364, 0.8125, 0.4391, 0.8125, 0.4391, 0.875, 0.4364, 0.875, 0.4364, 0.75, 0.4391, 0.75, 0.4391, 0.8125, 0.4364, 0.8125, 0.4364, 0.375, 0.4391, 0.375, 0.4391, 0.4375, 0.4364, 0.4375, 0.4364, 0.875, 0.4391, 0.875, 0.4391, 0.625, 0.4364, 0.625, 0.4364, 0.5, 0.4391, 0.5, 0.4391, 0.625, 0.4364, 0.625, 0.6009, 0.7078, 0.6061, 0.7104, 0.6059, 0.75, 0.5941, 0.75, 0.6013, 0.6661, 0.6009, 0.7078, 0.5941, 0.75, 0.5941, 0.625, 0.6097, 0.709, 0.61, 0.6652, 0.6177, 0.625, 0.6177, 0.75, 0.6061, 0.7104, 0.6097, 0.709, 0.6177, 0.75, 0.6059, 0.75, 0.6058, 0.6634, 0.6013, 0.6661, 0.5941, 0.625, 0.6059, 0.625, 0.61, 0.6652, 0.6058, 0.6634, 0.6059, 0.625, 0.6177, 0.625, 0.6058, 0.6634, 0.61, 0.6652, 0.6097, 0.709, 0.6061, 0.7104, 0.6013, 0.6661, 0.6058, 0.6634, 0.6061, 0.7104, 0.6009, 0.7078, 0.6061, 0.7104, 0.6009, 0.7078, 0.6009, 0.7078, 0.6061, 0.7104, 0.6058, 0.6634, 0.61, 0.6652, 0.61, 0.6652, 0.6058, 0.6634, 0.6097, 0.709, 0.6061, 0.7104, 0.6061, 0.7104, 0.6097, 0.709, 0.6009, 0.7078, 0.6013, 0.6661, 0.6013, 0.6661, 0.6009, 0.7078, 0.5695, 0.75, 0.5581, 0.75, 0.5603, 0.75, 0.5695, 0.75, 0.5808, 0.5, 0.5808, 0.625, 0.5808, 0.625, 0.5808, 0.5, 0.5808, 0.5, 0.5808, 0.625, 0.5808, 0.625, 0.5808, 0.5, 0.5695, 0.5, 0.5808, 0.5, 0.5808, 0.5, 0.5695, 0.5, 0.5581, 0.625, 0.5581, 0.5, 0.5581, 0.5, 0.5581, 0.625, 0.5695, 0.75, 0.5581, 0.75, 0.5581, 0.75, 0.5695, 0.75, 0.5808, 0.5, 0.5808, 0.625, 0.5808, 0.625, 0.5808, 0.5, 0.5808, 0.75, 0.5695, 0.75, 0.5695, 0.75, 0.5808, 0.75, 0.5808, 0.625, 0.5808, 0.75, 0.5808, 0.75, 0.5808, 0.625, 0.5581, 0.625, 0.5581, 0.5, 0.5604, 0.5, 0.5581, 0.625, 0.5581, 0.75, 0.5581, 0.625, 0.5581, 0.625, 0.5603, 0.75, 0.5695, 0.5, 0.5808, 0.5, 0.5808, 0.5, 0.5695, 0.5, 0.5581, 0.5, 0.5695, 0.5, 0.5695, 0.5, 0.5604, 0.5, 0.5604, 0.5, 0.5695, 0.5, 0.5695, 0.5, 0.5604, 0.5, 0.5603, 0.75, 0.5581, 0.625, 0.5581, 0.625, 0.5603, 0.75, 0.5808, 0.75, 0.5695, 0.75, 0.5695, 0.75, 0.5808, 0.75, 0.5581, 0.5, 0.5695, 0.5, 0.5695, 0.5, 0.5581, 0.5, 0.5808, 0.75, 0.5695, 0.75, 0.5695, 0.75, 0.5808, 0.75, 0.5581, 0.75, 0.5695, 0.75, 0.5695, 0.8125, 0.5581, 0.8125, 0.5581, 0.375, 0.5695, 0.375, 0.5695, 0.4375, 0.5581, 0.4375, 0.5581, 0.4375, 0.5695, 0.4375, 0.5695, 0.5, 0.5581, 0.5, 0.5581, 0.8125, 0.5695, 0.8125, 0.5695, 0.875, 0.5581, 0.875, 0.5808, 0.5, 0.5808, 0.625, 0.5808, 0.625, 0.5808, 0.5, 0.5808, 0.75, 0.5695, 0.75, 0.5695, 0.75, 0.5808, 0.75, 0.5604, 0.5, 0.5695, 0.5, 0.5695, 0.5, 0.5604, 0.5, 0.5603, 0.75, 0.5581, 0.625, 0.5581, 0.625, 0.5603, 0.75, 0.5695, 0.75, 0.5603, 0.75, 0.5603, 0.75, 0.5695, 0.75, 0.5808, 0.625, 0.5808, 0.75, 0.5808, 0.75, 0.5808, 0.625, 0.5695, 0.5, 0.5808, 0.5, 0.5808, 0.5, 0.5695, 0.5, 0.5581, 0.625, 0.5604, 0.5, 0.5604, 0.5, 0.5581, 0.625, 0.5604, 0.5, 0.5695, 0.5, 0.5695, 0.5, 0.5604, 0.5, 0.5603, 0.75, 0.5581, 0.625, 0.5581, 0.625, 0.5603, 0.75, 0.5581, 0.625, 0.5604, 0.5, 0.5604, 0.5, 0.5581, 0.625, 0.5695, 0.5, 0.5808, 0.5, 0.5808, 0.5, 0.5695, 0.5, 0.5695, 0.75, 0.5603, 0.75, 0.5603, 0.75, 0.5695, 0.75, 0.5808, 0.625, 0.5808, 0.75, 0.5808, 0.75, 0.5808, 0.625, 0.5695, 0.5, 0.5808, 0.5, 0.5808, 0.5, 0.5695, 0.5, 0.5581, 0.625, 0.5604, 0.5, 0.5604, 0.5, 0.5581, 0.625, 0.5695, 0.5, 0.5808, 0.5, 0.5808, 0.5, 0.5695, 0.5, 0.5808, 0.625, 0.5808, 0.75, 0.5808, 0.75, 0.5808, 0.625, 0.5695, 0.75, 0.5603, 0.75, 0.5603, 0.75, 0.5695, 0.75, 0.5808, 0.5, 0.5808, 0.625, 0.5808, 0.625, 0.5808, 0.5, 0.5808, 0.75, 0.5695, 0.75, 0.5695, 0.75, 0.5808, 0.75, 0.5808, 0.5, 0.5808, 0.625, 0.5808, 0.625, 0.5808, 0.5, 0.5695, 0.75, 0.5603, 0.75, 0.5603, 0.75, 0.5695, 0.75, 0.5808, 0.625, 0.5808, 0.75, 0.5808, 0.75, 0.5808, 0.625, 0.5808, 0.625, 0.5808, 0.75, 0.5808, 0.75, 0.5808, 0.625, 0.5695, 0.75, 0.5603, 0.75, 0.5603, 0.75, 0.5695, 0.75, 0.5808, 0.5, 0.5808, 0.625, 0.5808, 0.625, 0.5808, 0.5, 0.5808, 0.75, 0.5695, 0.75, 0.5695, 0.75, 0.5808, 0.75, 0.5581, 0.625, 0.5604, 0.5, 0.5604, 0.5, 0.5581, 0.625, 0.5603, 0.75, 0.5581, 0.625, 0.5581, 0.625, 0.5603, 0.75, 0.5604, 0.5, 0.5695, 0.5, 0.5695, 0.5, 0.5604, 0.5, 0.5808, 0.75, 0.5695, 0.75, 0.5695, 0.75, 0.5808, 0.75, 0.5695, 0.5, 0.5808, 0.5, 0.5808, 0.5, 0.571, 0.5, 0.5581, 0.625, 0.5604, 0.5, 0.5604, 0.5, 0.5581, 0.625, 0.5603, 0.75, 0.5581, 0.625, 0.5581, 0.625, 0.5603, 0.75, 0.5604, 0.5, 0.5695, 0.5, 0.571, 0.5, 0.5604, 0.5, 0.375, 0.0, 0.375, 0.125, 0.375, 0.125, 0.375, 0.0, 0.375, 0.625, 0.375, 0.75, 0.375, 0.75, 0.375, 0.625, 0.375, 0.8333, 0.375, 0.9167, 0.375, 0.9167, 0.375, 0.8333, 0.375, 0.3333, 0.375, 0.4167, 0.375, 0.4167, 0.375, 0.3333, 0.5, 0.125, 0.625, 0.125, 0.625, 0.25, 0.5, 0.25, 0.375, 0.0, 0.375, 0.125, 0.375, 0.125, 0.375, 0.0, 0.5, 0.625, 0.625, 0.625, 0.625, 0.75, 0.5, 0.75, 0.5, 0.4167, 0.625, 0.4167, 0.625, 0.5, 0.5, 0.5, 0.5, 0.9167, 0.5, 1.0, 0.375, 1.0, 0.375, 0.9167, 0.375, 0.25, 0.375, 0.3333, 0.375, 0.3333, 0.375, 0.25, 0.375, 0.125, 0.375, 0.25, 0.375, 0.25, 0.375, 0.125, 0.5, 0.8333, 0.625, 0.8333, 0.625, 0.9167, 0.5, 0.9167, 0.5062, 0.334, 0.4905, 0.4145, 0.4905, 0.4145, 0.5062, 0.334, 0.375, 0.4167, 0.375, 0.5, 0.375, 0.5, 0.375, 0.4167, 0.5, 0.9167, 0.625, 1.0, 0.5, 1.0, 0.5, 0.4167, 0.5, 0.5, 0.375, 0.5, 0.375, 0.4167, 0.5, 0.75, 0.625, 0.75, 0.625, 0.8333, 0.5, 0.8333, 0.375, 0.625, 0.5, 0.625, 0.5, 0.75, 0.375, 0.75, 0.3851, 0.4007, 0.391, 0.333, 0.391, 0.333, 0.3851, 0.4007, 0.375, 0.125, 0.5, 0.125, 0.5, 0.25, 0.375, 0.25, 0.375, 0.0, 0.5, 0.0, 0.5, 0.125, 0.375, 0.125, 0.375, 0.5, 0.5, 0.5, 0.5, 0.625, 0.375, 0.625, 0.375, 0.8333, 0.375, 0.9167, 0.375, 0.9167, 0.375, 0.8333, 0.375, 0.9167, 0.375, 1.0, 0.375, 1.0, 0.375, 0.9167, 0.375, 0.75, 0.375, 0.8333, 0.375, 0.8333, 0.375, 0.75, 0.375, 0.5, 0.375, 0.625, 0.375, 0.625, 0.375, 0.5, 0.5, 0.5, 0.625, 0.5, 0.625, 0.625, 0.5, 0.625, 0.5, 0.0, 0.625, 0.125, 0.5, 0.125, 0.375, 0.125, 0.375, 0.25, 0.375, 0.25, 0.375, 0.125, 0.375, 0.5, 0.375, 0.625, 0.375, 0.625, 0.375, 0.5, 0.5, 0.75, 0.5, 0.8333, 0.375, 0.8333, 0.375, 0.75, 0.5, 0.8333, 0.5, 0.9167, 0.375, 0.9167, 0.375, 0.8333, 0.5, 0.25, 0.625, 0.25, 0.625, 0.3333, 0.5476, 0.3333, 0.5476, 0.3333, 0.625, 0.3333, 0.625, 0.4167, 0.5, 0.4167, 0.375, 0.9167, 0.375, 1.0, 0.375, 1.0, 0.375, 0.9167, 0.375, 0.4167, 0.375, 0.5, 0.375, 0.5, 0.375, 0.4167, 0.493, 0.2524, 0.3818, 0.2521, 0.375, 0.25, 0.5, 0.25, 0.3818, 0.2521, 0.391, 0.333, 0.375, 0.3333, 0.375, 0.25, 0.4905, 0.4145, 0.5062, 0.334, 0.5476, 0.3333, 0.5, 0.4167, 0.5062, 0.334, 0.493, 0.2524, 0.5, 0.25, 0.5476, 0.3333, 0.391, 0.333, 0.3851, 0.4007, 0.375, 0.4167, 0.375, 0.3333, 0.3851, 0.4007, 0.4905, 0.4145, 0.5, 0.4167, 0.375, 0.4167, 0.5062, 0.334, 0.4905, 0.4145, 0.4905, 0.4145, 0.5062, 0.334, 0.3851, 0.4007, 0.391, 0.333, 0.391, 0.333, 0.3851, 0.4007, 0.3818, 0.2521, 0.493, 0.2524, 0.493, 0.2524, 0.3818, 0.2521, 0.4905, 0.4145, 0.3851, 0.4007, 0.3851, 0.4007, 0.4905, 0.4145, 0.493, 0.2524, 0.5062, 0.334, 0.5062, 0.334, 0.493, 0.2524, 0.391, 0.333, 0.3818, 0.2521, 0.3818, 0.2521, 0.391, 0.333, 0.4804, 0.2691, 0.4867, 0.32, 0.4111, 0.3437, 0.4079, 0.2715, 0.4867, 0.32, 0.4635, 0.3932, 0.4108, 0.3895, 0.4111, 0.3437, 0.3818, 0.2521, 0.493, 0.2524, 0.493, 0.2524, 0.3818, 0.2521, 0.4905, 0.4145, 0.3851, 0.4007, 0.3851, 0.4007, 0.4905, 0.4145, 0.493, 0.2524, 0.5062, 0.334, 0.5062, 0.334, 0.493, 0.2524, 0.391, 0.333, 0.3818, 0.2521, 0.3818, 0.2521, 0.391, 0.333, 0.4804, 0.2691, 0.4079, 0.2715, 0.3818, 0.2521, 0.493, 0.2524, 0.4079, 0.2715, 0.4111, 0.3437, 0.391, 0.333, 0.3818, 0.2521, 0.4635, 0.3932, 0.4867, 0.32, 0.5062, 0.334, 0.4905, 0.4145, 0.4867, 0.32, 0.4804, 0.2691, 0.493, 0.2524, 0.5062, 0.334, 0.4111, 0.3437, 0.4108, 0.3895, 0.3851, 0.4007, 0.391, 0.333, 0.4108, 0.3895, 0.4635, 0.3932, 0.4905, 0.4145, 0.3851, 0.4007, 0.2083, 0.625, 0.2917, 0.625, 0.2917, 0.75, 0.2083, 0.75, 0.125, 0.5, 0.2083, 0.5, 0.2083, 0.625, 0.125, 0.625, 0.2917, 0.5, 0.375, 0.5, 0.375, 0.625, 0.2917, 0.625, 0.2083, 0.5, 0.2917, 0.5, 0.2917, 0.625, 0.2083, 0.625, 0.125, 0.625, 0.2083, 0.625, 0.2083, 0.75, 0.125, 0.75, 0.2917, 0.625, 0.375, 0.625, 0.375, 0.75, 0.2917, 0.75, 0.375, 0.75, 0.375, 0.8333, 0.375, 0.8333, 0.375, 0.75, 0.375, 0.3333, 0.375, 0.4167, 0.375, 0.4167, 0.375, 0.3333, 0.375, 0.25, 0.375, 0.3333, 0.375, 0.3333, 0.375, 0.25, 0.375, 0.625, 0.375, 0.75, 0.375, 0.75, 0.375, 0.625, 0.5604, 0.5, 0.571, 0.5, 0.625, 0.4167, 0.625, 0.3333, 0.625, 0.8333, 0.625, 0.75, 0.5808, 0.75, 0.5695, 0.75, 0.5603, 0.75, 0.5581, 0.625, 0.625, 0.25, 0.625, 0.125, 0.625, 0.625, 0.625, 0.5, 0.5808, 0.5, 0.5808, 0.625, 0.625, 0.75, 0.625, 0.625, 0.5808, 0.625, 0.5808, 0.75, 0.5603, 0.75, 0.625, 0.9167, 0.625, 0.8333, 0.5695, 0.75, 0.5581, 0.625, 0.5604, 0.5, 0.625, 0.3333, 0.625, 0.25, 0.625, 0.5, 0.625, 0.4167, 0.571, 0.5, 0.5808, 0.5, 0.3125, 0.625, 0.3125, 0.75, 0.375, 0.75, 0.375, 0.625, 0.6177, 0.625, 0.6177, 0.75, 0.625, 0.75, 0.625, 0.625, 0.6177, 0.4375, 0.6177, 0.5, 0.625, 0.5, 0.625, 0.4375, 0.6177, 0.8125, 0.6177, 0.875, 0.625, 0.875, 0.625, 0.8125, 0.6875, 0.625, 0.6875, 0.75, 0.75, 0.75, 0.75, 0.625, 0.5884, 0.8125, 0.5884, 0.875, 0.5941, 0.875, 0.5941, 0.8125, 0.5884, 0.4375, 0.5884, 0.5, 0.5941, 0.5, 0.5941, 0.4375, 0.5884, 0.625, 0.5884, 0.75, 0.5941, 0.75, 0.5941, 0.625, 0.5808, 0.625, 0.5808, 0.75, 0.5884, 0.75, 0.5884, 0.625, 0.5808, 0.4375, 0.5808, 0.5, 0.5884, 0.5, 0.5884, 0.4375, 0.5808, 0.8125, 0.5808, 0.875, 0.5884, 0.875, 0.5884, 0.8125, 0.5695, 0.8125, 0.5695, 0.875, 0.5808, 0.875, 0.5808, 0.8125, 0.5695, 0.4375, 0.5695, 0.5, 0.5808, 0.5, 0.5808, 0.4375, 0.5581, 0.75, 0.5581, 0.75, 0.5581, 0.625, 0.5581, 0.625, 0.5369, 0.625, 0.5369, 0.75, 0.5581, 0.75, 0.5581, 0.625, 0.5369, 0.4375, 0.5369, 0.5, 0.5581, 0.5, 0.5581, 0.4375, 0.5369, 0.8125, 0.5369, 0.875, 0.5581, 0.875, 0.5581, 0.8125, 0.5214, 0.8125, 0.5214, 0.875, 0.5369, 0.875, 0.5369, 0.8125, 0.5214, 0.4375, 0.5214, 0.5, 0.5369, 0.5, 0.5369, 0.4375, 0.5214, 0.625, 0.5214, 0.75, 0.5369, 0.75, 0.5369, 0.625, 0.4992, 0.625, 0.4992, 0.75, 0.5214, 0.75, 0.5214, 0.625, 0.4992, 0.4375, 0.4992, 0.5, 0.5214, 0.5, 0.5214, 0.4375, 0.4992, 0.8125, 0.4992, 0.875, 0.5214, 0.875, 0.5214, 0.8125, 0.4873, 0.8125, 0.4873, 0.875, 0.4992, 0.875, 0.4992, 0.8125, 0.4174, 0.625, 0.3853, 0.625, 0.3853, 0.375, 0.4174, 0.375, 0.4873, 0.4375, 0.4873, 0.5, 0.4992, 0.5, 0.4992, 0.4375, 0.4873, 0.625, 0.4873, 0.75, 0.4992, 0.75, 0.4992, 0.625, 0.2986, 0.625, 0.3853, 0.625, 0.3853, 0.875, 0.2986, 0.7949, 0.4174, 0.625, 0.4174, 0.375, 0.4364, 0.375, 0.4364, 0.625, 0.4546, 0.625, 0.4873, 0.625, 0.4873, 0.875, 0.4546, 0.875, 0.4873, 0.625, 0.4873, 0.375, 0.4992, 0.375, 0.4992, 0.625, 0.4497, 0.625, 0.4497, 0.75, 0.4546, 0.75, 0.4546, 0.625, 0.4497, 0.4375, 0.4497, 0.5, 0.4546, 0.5, 0.4546, 0.4375, 0.4497, 0.625, 0.4497, 0.375, 0.4546, 0.375, 0.4546, 0.625, 0.4497, 0.8125, 0.4497, 0.875, 0.4546, 0.875, 0.4546, 0.8125, 0.4174, 0.8125, 0.4174, 0.875, 0.4364, 0.875, 0.4364, 0.8125, 0.4546, 0.4375, 0.4546, 0.5, 0.4873, 0.5, 0.4873, 0.4375, 0.4174, 0.4375, 0.4174, 0.5, 0.4364, 0.5, 0.4364, 0.4375, 0.4174, 0.625, 0.4174, 0.75, 0.4364, 0.75, 0.4364, 0.625, 0.4546, 0.8125, 0.4546, 0.875, 0.4873, 0.875, 0.4873, 0.8125, 0.4546, 0.625, 0.4546, 0.75, 0.4873, 0.75, 0.4873, 0.625, 0.6059, 0.8125, 0.6059, 0.875, 0.6177, 0.875, 0.6177, 0.8125, 0.6059, 0.4375, 0.6059, 0.5, 0.6177, 0.5, 0.6177, 0.4375, 0.3853, 0.625, 0.3853, 0.7676, 0.4174, 0.75, 0.4174, 0.625, 0.3853, 0.4375, 0.3853, 0.4871, 0.4174, 0.5, 0.4174, 0.4375, 0.61, 0.6652, 0.61, 0.6652, 0.6097, 0.709, 0.6097, 0.709, 0.3853, 0.8125, 0.3853, 0.875, 0.4174, 0.875, 0.4174, 0.8125, 0.3787, 0.8125, 0.3787, 0.875, 0.3853, 0.875, 0.3853, 0.8125, 0.3787, 0.4375, 0.3787, 0.5, 0.3853, 0.4871, 0.3853, 0.4375, 0.3787, 0.625, 0.3787, 0.75, 0.3853, 0.7676, 0.3853, 0.625, 0.6013, 0.6661, 0.6013, 0.6661, 0.6058, 0.6634, 0.6058, 0.6634, 0.5941, 0.4375, 0.5941, 0.5, 0.6059, 0.5, 0.6059, 0.4375, 0.5941, 0.8125, 0.5941, 0.875, 0.6059, 0.875, 0.6059, 0.8125, 0.375, 0.625, 0.375, 0.75, 0.3787, 0.75, 0.3787, 0.625, 0.375, 0.4375, 0.375, 0.5, 0.3787, 0.5, 0.3787, 0.4375, 0.375, 0.8125, 0.375, 0.875, 0.3787, 0.875, 0.3787, 0.8125, 0.25, 0.625, 0.2986, 0.625, 0.2986, 0.7949, 0.25, 0.75, 0.375, 0.75, 0.375, 0.8125, 0.3787, 0.8125, 0.3787, 0.75, 0.375, 0.375, 0.375, 0.4375, 0.3787, 0.4375, 0.3787, 0.375, 0.5941, 0.75, 0.5941, 0.8125, 0.6059, 0.8125, 0.6059, 0.75, 0.5941, 0.375, 0.5941, 0.4375, 0.6059, 0.4375, 0.6059, 0.375, 0.3787, 0.375, 0.3787, 0.4375, 0.3853, 0.4375, 0.3853, 0.375, 0.3787, 0.75, 0.3787, 0.8125, 0.3853, 0.8125, 0.3853, 0.7676, 0.3853, 0.7676, 0.3853, 0.8125, 0.4174, 0.8125, 0.4174, 0.75, 0.3853, 0.375, 0.3853, 0.4375, 0.4174, 0.4375, 0.4174, 0.375, 0.6059, 0.375, 0.6059, 0.4375, 0.6177, 0.4375, 0.6177, 0.375, 0.6059, 0.75, 0.6059, 0.8125, 0.6177, 0.8125, 0.6177, 0.75, 0.4546, 0.75, 0.4546, 0.8125, 0.4873, 0.8125, 0.4873, 0.75, 0.4174, 0.375, 0.4174, 0.4375, 0.4364, 0.4375, 0.4364, 0.375, 0.4546, 0.375, 0.4546, 0.4375, 0.4873, 0.4375, 0.4873, 0.375, 0.4174, 0.75, 0.4174, 0.8125, 0.4364, 0.8125, 0.4364, 0.75, 0.4497, 0.75, 0.4497, 0.8125, 0.4546, 0.8125, 0.4546, 0.75, 0.4497, 0.375, 0.4497, 0.4375, 0.4546, 0.4375, 0.4546, 0.375, 0.4873, 0.375, 0.4873, 0.4375, 0.4992, 0.4375, 0.4992, 0.375, 0.4873, 0.75, 0.4873, 0.8125, 0.4992, 0.8125, 0.4992, 0.75, 0.4992, 0.75, 0.4992, 0.8125, 0.5214, 0.8125, 0.5214, 0.75, 0.4992, 0.375, 0.4992, 0.4375, 0.5214, 0.4375, 0.5214, 0.375, 0.5214, 0.375, 0.5214, 0.4375, 0.5369, 0.4375, 0.5369, 0.375, 0.5214, 0.75, 0.5214, 0.8125, 0.5369, 0.8125, 0.5369, 0.75, 0.5369, 0.75, 0.5369, 0.8125, 0.5581, 0.8125, 0.5581, 0.75, 0.5369, 0.375, 0.5369, 0.4375, 0.5581, 0.4375, 0.5581, 0.375, 0.5695, 0.375, 0.5695, 0.4375, 0.5808, 0.4375, 0.5808, 0.375, 0.5695, 0.75, 0.5695, 0.8125, 0.5808, 0.8125, 0.5808, 0.75, 0.5808, 0.75, 0.5808, 0.8125, 0.5884, 0.8125, 0.5884, 0.75, 0.5808, 0.375, 0.5808, 0.4375, 0.5884, 0.4375, 0.5884, 0.375, 0.5884, 0.375, 0.5884, 0.4375, 0.5941, 0.4375, 0.5941, 0.375, 0.5884, 0.75, 0.5884, 0.8125, 0.5941, 0.8125, 0.5941, 0.75, 0.625, 0.625, 0.625, 0.75, 0.6875, 0.75, 0.6875, 0.625, 0.6177, 0.75, 0.6177, 0.8125, 0.625, 0.8125, 0.625, 0.75, 0.6177, 0.375, 0.6177, 0.4375, 0.625, 0.4375, 0.625, 0.375, 0.25, 0.625, 0.25, 0.75, 0.3125, 0.75, 0.3125, 0.625, 0.25, 0.5, 0.25, 0.625, 0.3125, 0.625, 0.3125, 0.5, 0.625, 0.5, 0.625, 0.625, 0.6875, 0.625, 0.6875, 0.5, 0.25, 0.5, 0.2986, 0.4551, 0.2986, 0.625, 0.25, 0.625, 0.375, 0.5, 0.375, 0.625, 0.3787, 0.625, 0.3787, 0.5, 0.5941, 0.5, 0.5941, 0.625, 0.6059, 0.625, 0.6059, 0.5, 0.3787, 0.5, 0.3787, 0.625, 0.3853, 0.625, 0.3853, 0.4871, 0.6059, 0.5, 0.6059, 0.625, 0.6177, 0.625, 0.6177, 0.5, 0.3853, 0.4871, 0.3853, 0.625, 0.4174, 0.625, 0.4174, 0.5, 0.4546, 0.5, 0.4546, 0.625, 0.4873, 0.625, 0.4873, 0.5, 0.4174, 0.5, 0.4174, 0.625, 0.4364, 0.625, 0.4364, 0.5, 0.4497, 0.875, 0.4497, 0.625, 0.4546, 0.625, 0.4546, 0.875, 0.4497, 0.5, 0.4497, 0.625, 0.4546, 0.625, 0.4546, 0.5, 0.4873, 0.875, 0.4873, 0.625, 0.4992, 0.625, 0.4992, 0.875, 0.4546, 0.375, 0.4873, 0.375, 0.4873, 0.625, 0.4546, 0.625, 0.4174, 0.875, 0.4174, 0.625, 0.4364, 0.625, 0.4364, 0.875, 0.2986, 0.4551, 0.3853, 0.375, 0.3853, 0.625, 0.2986, 0.625, 0.4873, 0.5, 0.4873, 0.625, 0.4992, 0.625, 0.4992, 0.5, 0.4174, 0.875, 0.3853, 0.875, 0.3853, 0.625, 0.4174, 0.625, 0.4992, 0.5, 0.4992, 0.625, 0.5214, 0.625, 0.5214, 0.5, 0.5214, 0.5, 0.5214, 0.625, 0.5369, 0.625, 0.5369, 0.5, 0.5369, 0.5, 0.5369, 0.625, 0.5581, 0.625, 0.5581, 0.5, 0.5808, 0.625, 0.5808, 0.625, 0.5808, 0.75, 0.5808, 0.75, 0.5808, 0.5, 0.5808, 0.625, 0.5884, 0.625, 0.5884, 0.5, 0.5884, 0.5, 0.5884, 0.625, 0.5941, 0.625, 0.5941, 0.5, 0.6875, 0.5, 0.6875, 0.625, 0.75, 0.625, 0.75, 0.5, 0.6177, 0.5, 0.6177, 0.625, 0.625, 0.625, 0.625, 0.5, 0.3125, 0.5, 0.3125, 0.625, 0.375, 0.625, 0.375, 0.5, 0.4391, 0.5, 0.4391, 0.625, 0.4497, 0.625, 0.4497, 0.5, 0.4391, 0.875, 0.4391, 0.625, 0.4497, 0.625, 0.4497, 0.875, 0.4391, 0.375, 0.4391, 0.4375, 0.4497, 0.4375, 0.4497, 0.375, 0.4391, 0.75, 0.4391, 0.8125, 0.4497, 0.8125, 0.4497, 0.75, 0.4391, 0.8125, 0.4391, 0.875, 0.4497, 0.875, 0.4497, 0.8125, 0.4391, 0.625, 0.4391, 0.375, 0.4497, 0.375, 0.4497, 0.625, 0.4391, 0.4375, 0.4391, 0.5, 0.4497, 0.5, 0.4497, 0.4375, 0.4391, 0.625, 0.4391, 0.75, 0.4497, 0.75, 0.4497, 0.625, 0.4364, 0.625, 0.4364, 0.75, 0.4391, 0.75, 0.4391, 0.625, 0.4364, 0.4375, 0.4364, 0.5, 0.4391, 0.5, 0.4391, 0.4375, 0.4364, 0.625, 0.4364, 0.375, 0.4391, 0.375, 0.4391, 0.625, 0.4364, 0.8125, 0.4364, 0.875, 0.4391, 0.875, 0.4391, 0.8125, 0.4364, 0.75, 0.4364, 0.8125, 0.4391, 0.8125, 0.4391, 0.75, 0.4364, 0.375, 0.4364, 0.4375, 0.4391, 0.4375, 0.4391, 0.375, 0.4364, 0.875, 0.4364, 0.625, 0.4391, 0.625, 0.4391, 0.875, 0.4364, 0.5, 0.4364, 0.625, 0.4391, 0.625, 0.4391, 0.5, 0.6009, 0.7078, 0.5941, 0.75, 0.6059, 0.75, 0.6061, 0.7104, 0.6013, 0.6661, 0.5941, 0.625, 0.5941, 0.75, 0.6009, 0.7078, 0.6097, 0.709, 0.6177, 0.75, 0.6177, 0.625, 0.61, 0.6652, 0.6061, 0.7104, 0.6059, 0.75, 0.6177, 0.75, 0.6097, 0.709, 0.6058, 0.6634, 0.6059, 0.625, 0.5941, 0.625, 0.6013, 0.6661, 0.61, 0.6652, 0.6177, 0.625, 0.6059, 0.625, 0.6058, 0.6634, 0.6058, 0.6634, 0.6061, 0.7104, 0.6097, 0.709, 0.61, 0.6652, 0.6013, 0.6661, 0.6009, 0.7078, 0.6061, 0.7104, 0.6058, 0.6634, 0.6061, 0.7104, 0.6061, 0.7104, 0.6009, 0.7078, 0.6009, 0.7078, 0.6058, 0.6634, 0.6058, 0.6634, 0.61, 0.6652, 0.61, 0.6652, 0.6097, 0.709, 0.6097, 0.709, 0.6061, 0.7104, 0.6061, 0.7104, 0.6009, 0.7078, 0.6009, 0.7078, 0.6013, 0.6661, 0.6013, 0.6661, 0.5695, 0.75, 0.5695, 0.75, 0.5603, 0.75, 0.5581, 0.75, 0.5808, 0.5, 0.5808, 0.5, 0.5808, 0.625, 0.5808, 0.625, 0.5808, 0.5, 0.5808, 0.5, 0.5808, 0.625, 0.5808, 0.625, 0.5695, 0.5, 0.5695, 0.5, 0.5808, 0.5, 0.5808, 0.5, 0.5581, 0.625, 0.5581, 0.625, 0.5581, 0.5, 0.5581, 0.5, 0.5695, 0.75, 0.5695, 0.75, 0.5581, 0.75, 0.5581, 0.75, 0.5808, 0.5, 0.5808, 0.5, 0.5808, 0.625, 0.5808, 0.625, 0.5808, 0.75, 0.5808, 0.75, 0.5695, 0.75, 0.5695, 0.75, 0.5808, 0.625, 0.5808, 0.625, 0.5808, 0.75, 0.5808, 0.75, 0.5581, 0.625, 0.5581, 0.625, 0.5604, 0.5, 0.5581, 0.5, 0.5581, 0.75, 0.5603, 0.75, 0.5581, 0.625, 0.5581, 0.625, 0.5695, 0.5, 0.5695, 0.5, 0.5808, 0.5, 0.5808, 0.5, 0.5581, 0.5, 0.5604, 0.5, 0.5695, 0.5, 0.5695, 0.5, 0.5604, 0.5, 0.5604, 0.5, 0.5695, 0.5, 0.5695, 0.5, 0.5603, 0.75, 0.5603, 0.75, 0.5581, 0.625, 0.5581, 0.625, 0.5808, 0.75, 0.5808, 0.75, 0.5695, 0.75, 0.5695, 0.75, 0.5581, 0.5, 0.5581, 0.5, 0.5695, 0.5, 0.5695, 0.5, 0.5808, 0.75, 0.5808, 0.75, 0.5695, 0.75, 0.5695, 0.75, 0.5581, 0.75, 0.5581, 0.8125, 0.5695, 0.8125, 0.5695, 0.75, 0.5581, 0.375, 0.5581, 0.4375, 0.5695, 0.4375, 0.5695, 0.375, 0.5581, 0.4375, 0.5581, 0.5, 0.5695, 0.5, 0.5695, 0.4375, 0.5581, 0.8125, 0.5581, 0.875, 0.5695, 0.875, 0.5695, 0.8125, 0.5808, 0.5, 0.5808, 0.5, 0.5808, 0.625, 0.5808, 0.625, 0.5808, 0.75, 0.5808, 0.75, 0.5695, 0.75, 0.5695, 0.75, 0.5604, 0.5, 0.5604, 0.5, 0.5695, 0.5, 0.5695, 0.5, 0.5603, 0.75, 0.5603, 0.75, 0.5581, 0.625, 0.5581, 0.625, 0.5695, 0.75, 0.5695, 0.75, 0.5603, 0.75, 0.5603, 0.75, 0.5808, 0.625, 0.5808, 0.625, 0.5808, 0.75, 0.5808, 0.75, 0.5695, 0.5, 0.5695, 0.5, 0.5808, 0.5, 0.5808, 0.5, 0.5581, 0.625, 0.5581, 0.625, 0.5604, 0.5, 0.5604, 0.5, 0.5604, 0.5, 0.5604, 0.5, 0.5695, 0.5, 0.5695, 0.5, 0.5603, 0.75, 0.5603, 0.75, 0.5581, 0.625, 0.5581, 0.625, 0.5581, 0.625, 0.5581, 0.625, 0.5604, 0.5, 0.5604, 0.5, 0.5695, 0.5, 0.5695, 0.5, 0.5808, 0.5, 0.5808, 0.5, 0.5695, 0.75, 0.5695, 0.75, 0.5603, 0.75, 0.5603, 0.75, 0.5808, 0.625, 0.5808, 0.625, 0.5808, 0.75, 0.5808, 0.75, 0.5695, 0.5, 0.5695, 0.5, 0.5808, 0.5, 0.5808, 0.5, 0.5581, 0.625, 0.5581, 0.625, 0.5604, 0.5, 0.5604, 0.5, 0.5695, 0.5, 0.5695, 0.5, 0.5808, 0.5, 0.5808, 0.5, 0.5808, 0.625, 0.5808, 0.625, 0.5808, 0.75, 0.5808, 0.75, 0.5695, 0.75, 0.5695, 0.75, 0.5603, 0.75, 0.5603, 0.75, 0.5808, 0.5, 0.5808, 0.5, 0.5808, 0.625, 0.5808, 0.625, 0.5808, 0.75, 0.5808, 0.75, 0.5695, 0.75, 0.5695, 0.75, 0.5808, 0.5, 0.5808, 0.5, 0.5808, 0.625, 0.5808, 0.625, 0.5695, 0.75, 0.5695, 0.75, 0.5603, 0.75, 0.5603, 0.75, 0.5808, 0.625, 0.5808, 0.625, 0.5808, 0.75, 0.5808, 0.75, 0.5808, 0.625, 0.5808, 0.625, 0.5808, 0.75, 0.5808, 0.75, 0.5695, 0.75, 0.5695, 0.75, 0.5603, 0.75, 0.5603, 0.75, 0.5808, 0.5, 0.5808, 0.5, 0.5808, 0.625, 0.5808, 0.625, 0.5808, 0.75, 0.5808, 0.75, 0.5695, 0.75, 0.5695, 0.75, 0.5581, 0.625, 0.5581, 0.625, 0.5604, 0.5, 0.5604, 0.5, 0.5603, 0.75, 0.5603, 0.75, 0.5581, 0.625, 0.5581, 0.625, 0.5604, 0.5, 0.5604, 0.5, 0.5695, 0.5, 0.5695, 0.5, 0.5808, 0.75, 0.5808, 0.75, 0.5695, 0.75, 0.5695, 0.75, 0.5695, 0.5, 0.571, 0.5, 0.5808, 0.5, 0.5808, 0.5, 0.5581, 0.625, 0.5581, 0.625, 0.5604, 0.5, 0.5604, 0.5, 0.5603, 0.75, 0.5603, 0.75, 0.5581, 0.625, 0.5581, 0.625, 0.5604, 0.5, 0.5604, 0.5, 0.571, 0.5, 0.5695, 0.5, 0.375, 0.0, 0.375, 0.0, 0.375, 0.125, 0.375, 0.125, 0.375, 0.625, 0.375, 0.625, 0.375, 0.75, 0.375, 0.75, 0.375, 0.8333, 0.375, 0.8333, 0.375, 0.9167, 0.375, 0.9167, 0.375, 0.3333, 0.375, 0.3333, 0.375, 0.4167, 0.375, 0.4167, 0.5, 0.125, 0.5, 0.25, 0.625, 0.25, 0.625, 0.125, 0.375, 0.0, 0.375, 0.0, 0.375, 0.125, 0.375, 0.125, 0.5, 0.625, 0.5, 0.75, 0.625, 0.75, 0.625, 0.625, 0.5, 0.4167, 0.5, 0.5, 0.625, 0.5, 0.625, 0.4167, 0.5, 0.9167, 0.375, 0.9167, 0.375, 1.0, 0.5, 1.0, 0.375, 0.25, 0.375, 0.25, 0.375, 0.3333, 0.375, 0.3333, 0.375, 0.125, 0.375, 0.125, 0.375, 0.25, 0.375, 0.25, 0.5, 0.8333, 0.5, 0.9167, 0.625, 0.9167, 0.625, 0.8333, 0.5062, 0.334, 0.5062, 0.334, 0.4905, 0.4145, 0.4905, 0.4145, 0.375, 0.4167, 0.375, 0.4167, 0.375, 0.5, 0.375, 0.5, 0.5, 0.9167, 0.5, 1.0, 0.625, 1.0, 0.5, 0.4167, 0.375, 0.4167, 0.375, 0.5, 0.5, 0.5, 0.5, 0.75, 0.5, 0.8333, 0.625, 0.8333, 0.625, 0.75, 0.375, 0.625, 0.375, 0.75, 0.5, 0.75, 0.5, 0.625, 0.3851, 0.4007, 0.3851, 0.4007, 0.391, 0.333, 0.391, 0.333, 0.375, 0.125, 0.375, 0.25, 0.5, 0.25, 0.5, 0.125, 0.375, 0.0, 0.375, 0.125, 0.5, 0.125, 0.5, 0.0, 0.375, 0.5, 0.375, 0.625, 0.5, 0.625, 0.5, 0.5, 0.375, 0.8333, 0.375, 0.8333, 0.375, 0.9167, 0.375, 0.9167, 0.375, 0.9167, 0.375, 0.9167, 0.375, 1.0, 0.375, 1.0, 0.375, 0.75, 0.375, 0.75, 0.375, 0.8333, 0.375, 0.8333, 0.375, 0.5, 0.375, 0.5, 0.375, 0.625, 0.375, 0.625, 0.5, 0.5, 0.5, 0.625, 0.625, 0.625, 0.625, 0.5, 0.5, 0.0, 0.5, 0.125, 0.625, 0.0, 0.375, 0.125, 0.375, 0.125, 0.375, 0.25, 0.375, 0.25, 0.375, 0.5, 0.375, 0.5, 0.375, 0.625, 0.375, 0.625, 0.5, 0.75, 0.375, 0.75, 0.375, 0.8333, 0.5, 0.8333, 0.5, 0.8333, 0.375, 0.8333, 0.375, 0.9167, 0.5, 0.9167, 0.5, 0.25, 0.5476, 0.3333, 0.625, 0.3333, 0.625, 0.25, 0.5476, 0.3333, 0.5, 0.4167, 0.625, 0.4167, 0.625, 0.3333, 0.375, 0.9167, 0.375, 0.9167, 0.375, 1.0, 0.375, 1.0, 0.375, 0.4167, 0.375, 0.4167, 0.375, 0.5, 0.375, 0.5, 0.493, 0.2524, 0.5, 0.25, 0.375, 0.25, 0.3818, 0.2521, 0.3818, 0.2521, 0.375, 0.25, 0.375, 0.3333, 0.391, 0.333, 0.4905, 0.4145, 0.5, 0.4167, 0.5476, 0.3333, 0.5062, 0.334, 0.5062, 0.334, 0.5476, 0.3333, 0.5, 0.25, 0.493, 0.2524, 0.391, 0.333, 0.375, 0.3333, 0.375, 0.4167, 0.3851, 0.4007, 0.3851, 0.4007, 0.375, 0.4167, 0.5, 0.4167, 0.4905, 0.4145, 0.5062, 0.334, 0.5062, 0.334, 0.4905, 0.4145, 0.4905, 0.4145, 0.3851, 0.4007, 0.3851, 0.4007, 0.391, 0.333, 0.391, 0.333, 0.3818, 0.2521, 0.3818, 0.2521, 0.493, 0.2524, 0.493, 0.2524, 0.4905, 0.4145, 0.4905, 0.4145, 0.3851, 0.4007, 0.3851, 0.4007, 0.493, 0.2524, 0.493, 0.2524, 0.5062, 0.334, 0.5062, 0.334, 0.391, 0.333, 0.391, 0.333, 0.3818, 0.2521, 0.3818, 0.2521, 0.4804, 0.2691, 0.4079, 0.2715, 0.4111, 0.3437, 0.4867, 0.32, 0.4867, 0.32, 0.4111, 0.3437, 0.4108, 0.3895, 0.4635, 0.3932, 0.3818, 0.2521, 0.3818, 0.2521, 0.493, 0.2524, 0.493, 0.2524, 0.4905, 0.4145, 0.4905, 0.4145, 0.3851, 0.4007, 0.3851, 0.4007, 0.493, 0.2524, 0.493, 0.2524, 0.5062, 0.334, 0.5062, 0.334, 0.391, 0.333, 0.391, 0.333, 0.3818, 0.2521, 0.3818, 0.2521, 0.4804, 0.2691, 0.493, 0.2524, 0.3818, 0.2521, 0.4079, 0.2715, 0.4079, 0.2715, 0.3818, 0.2521, 0.391, 0.333, 0.4111, 0.3437, 0.4635, 0.3932, 0.4905, 0.4145, 0.5062, 0.334, 0.4867, 0.32, 0.4867, 0.32, 0.5062, 0.334, 0.493, 0.2524, 0.4804, 0.2691, 0.4111, 0.3437, 0.391, 0.333, 0.3851, 0.4007, 0.4108, 0.3895, 0.4108, 0.3895, 0.3851, 0.4007, 0.4905, 0.4145, 0.4635, 0.3932, 0.2083, 0.625, 0.2083, 0.75, 0.2917, 0.75, 0.2917, 0.625, 0.125, 0.5, 0.125, 0.625, 0.2083, 0.625, 0.2083, 0.5, 0.2917, 0.5, 0.2917, 0.625, 0.375, 0.625, 0.375, 0.5, 0.2083, 0.5, 0.2083, 0.625, 0.2917, 0.625, 0.2917, 0.5, 0.125, 0.625, 0.125, 0.75, 0.2083, 0.75, 0.2083, 0.625, 0.2917, 0.625, 0.2917, 0.75, 0.375, 0.75, 0.375, 0.625, 0.375, 0.75, 0.375, 0.75, 0.375, 0.8333, 0.375, 0.8333, 0.375, 0.3333, 0.375, 0.3333, 0.375, 0.4167, 0.375, 0.4167, 0.375, 0.25, 0.375, 0.25, 0.375, 0.3333, 0.375, 0.3333, 0.375, 0.625, 0.375, 0.625, 0.375, 0.75, 0.375, 0.75, 0.5604, 0.5, 0.625, 0.3333, 0.625, 0.4167, 0.571, 0.5, 0.625, 0.8333, 0.5695, 0.75, 0.5808, 0.75, 0.625, 0.75, 0.5603, 0.75, 0.625, 0.125, 0.625, 0.25, 0.5581, 0.625, 0.625, 0.625, 0.5808, 0.625, 0.5808, 0.5, 0.625, 0.5, 0.625, 0.75, 0.5808, 0.75, 0.5808, 0.625, 0.625, 0.625, 0.5603, 0.75, 0.5695, 0.75, 0.625, 0.8333, 0.625, 0.9167, 0.5581, 0.625, 0.625, 0.25, 0.625, 0.3333, 0.5604, 0.5, 0.625, 0.5, 0.5808, 0.5, 0.571, 0.5, 0.625, 0.4167])
me_player.materials.append(mat_skin)
me_player.materials.append(mat_hair)
me_player.materials.append(mat_shirt)
me_player.materials.append(mat_pants)
me_player.materials.append(mat_shoes)
me_player.use_remesh_preserve_volume = False
me_player.use_remesh_preserve_attributes = False
me_player.use_mirror_vertex_groups = False
me_player.update()
arm_playerarmature = bpy.data.armatures.new('PlayerArmature')  # bones are not reproduced

# ---- objects
ob_player = bpy.data.objects.new('Player', me_player)
ob_playerarmature = bpy.data.objects.new('PlayerArmature', arm_playerarmature)
ob_reference = bpy.data.objects.new('Reference', None)
ob_reference2 = bpy.data.objects.new('Reference2', None)

# ---- transforms, parenting, visibility, modifiers, constraints
ob_player.parent = ob_playerarmature
ob_player.location = (0.0, 0.0, 0.0)
ob_player.lock_rotations_4d = False
ob_player.empty_display_type = 'ARROWS'
ob_player.lineart.crease_threshold = 0.0
_vg = ob_player.vertex_groups.new(name='Hair')
_vg.add([0, 2, 7, 38, 41, 43, 49, 51, 52, 72, 75, 79, 82, 100, 103, 106, 124, 125, 127, 128, 129, 270, 272, 275, 277, 279, 281, 320, 323, 326, 329, 331, 333, 339, 341, 342, 362, 365, 369, 372, 375, 392, 395, 398, 416, 417, 419, 420, 421], 1.0, 'REPLACE')
_vg = ob_player.vertex_groups.new(name='Shirt')
_vg.add([8, 9, 10, 11, 12, 13, 14, 15, 16, 17, 54, 55, 56, 57, 58, 59, 60, 61, 62, 63, 86, 87, 88, 89, 90, 136, 137, 138, 139, 140, 141, 142, 143, 144, 145, 146, 147, 148, 149, 150, 151, 152, 153, 154, 155, 156, 157, 158, 159, 160, 161, 162, 163, 164, 165, 166, 167, 168, 169, 170, 171, 172, 173, 174, 175, 176, 177, 178, 179, 180, 181, 182, 183, 184, 185, 186, 187, 188, 189, 190, 191, 192, 193, 194, 195, 198, 200, 202, 204, 205, 212, 213, 216, 282, 283, 284, 285, 286, 287, 288, 289, 290, 291, 292, 293, 294, 295, 296, 297, 298, 299, 300, 301, 344, 345, 346, 347, 348, 349, 350, 351, 352, 353, 377, 378, 379, 380, 381, 428, 429, 430, 431, 432, 433, 434, 435, 436, 437, 438, 439, 440, 441, 442, 443, 444, 445, 446, 447, 448, 449, 450, 451, 452, 453, 454, 455, 456, 457, 458, 459, 460, 461, 462, 463, 464, 465, 466, 467, 468, 469, 470, 471, 472, 473, 474, 475, 476, 477, 478, 479, 480, 481, 482, 483, 484, 485, 486, 487, 488, 489, 492, 494, 496, 498, 499, 506, 507, 510], 1.0, 'REPLACE')
_vg = ob_player.vertex_groups.new(name='Pants')
_vg.add([16, 17, 18, 19, 20, 21, 22, 23, 24, 25, 26, 27, 28, 29, 30, 31, 32, 33, 34, 35, 36, 37, 39, 40, 62, 63, 64, 65, 66, 67, 68, 69, 70, 71, 73, 74, 76, 77, 90, 91, 92, 93, 94, 95, 96, 97, 98, 99, 101, 102, 108, 109, 110, 111, 112, 113, 114, 115, 116, 117, 118, 119, 120, 121, 122, 123, 298, 299, 300, 301, 302, 303, 304, 305, 306, 307, 308, 309, 310, 311, 312, 313, 314, 315, 316, 317, 318, 319, 321, 322, 324, 325, 327, 328, 352, 353, 354, 355, 356, 357, 358, 359, 360, 361, 363, 364, 366, 367, 381, 382, 383, 384, 385, 386, 387, 388, 389, 390, 391, 393, 394, 400, 401, 402, 403, 404, 405, 406, 407, 408, 409, 410, 411, 412, 413, 414, 415], 1.0, 'REPLACE')
_vg = ob_player.vertex_groups.new(name='Shoes')
_vg.add([1, 3, 4, 5, 36, 37, 39, 40, 44, 45, 46, 47, 48, 50, 76, 77, 80, 81, 83, 84, 93, 102, 104, 105, 107, 271, 273, 274, 276, 324, 325, 327, 328, 334, 335, 336, 337, 338, 340, 366, 367, 370, 371, 373, 374, 384, 394, 396, 397, 399], 1.0, 'REPLACE')
_vg = ob_player.vertex_groups.new(name='Skin')
_vg.add([6, 7, 8, 9, 38, 41, 42, 43, 52, 53, 54, 55, 75, 78, 85, 86, 100, 103, 125, 126, 127, 129, 130, 131, 132, 133, 134, 135, 196, 197, 198, 199, 200, 201, 202, 203, 204, 205, 206, 207, 208, 209, 210, 211, 212, 213, 214, 215, 216, 217, 218, 219, 220, 221, 222, 223, 224, 225, 226, 227, 228, 229, 230, 231, 232, 233, 234, 235, 236, 237, 238, 239, 240, 241, 242, 243, 244, 245, 246, 247, 248, 249, 250, 251, 252, 253, 254, 255, 256, 257, 258, 259, 260, 261, 262, 263, 264, 265, 266, 267, 268, 269, 278, 279, 280, 281, 282, 283, 284, 285, 323, 326, 329, 330, 331, 332, 342, 343, 344, 345, 365, 368, 376, 377, 392, 395, 417, 418, 419, 421, 422, 423, 424, 425, 426, 427, 490, 491, 492, 493, 494, 495, 496, 497, 498, 499, 500, 501, 502, 503, 504, 505, 506, 507, 508, 509, 510, 511, 512, 513, 514, 515, 516, 517, 518, 519, 520, 521, 522, 523, 524, 525, 526, 527, 528, 529, 530, 531, 532, 533, 534, 535, 536, 537, 538, 539, 540, 541, 542, 543, 544, 545, 546, 547, 548, 549, 550, 551, 552, 553, 554, 555, 556, 557, 558, 559, 560, 561, 562, 563], 1.0, 'REPLACE')
_vg = ob_player.vertex_groups.new(name='Root')
_vg = ob_player.vertex_groups.new(name='HipRoot')
for _i, _w in zip([14, 15, 16, 17, 18, 19, 22, 25, 28, 60, 61, 62, 63, 64, 65, 66, 71, 89, 90, 92, 94, 294, 295, 296, 297, 298, 299, 300, 301, 302, 303, 304, 305, 308, 311, 314, 350, 351, 352, 353, 354, 355, 356, 361, 380, 381, 383, 385, 386], [0.1162, 0.1297, 0.4665, 0.6982, 0.09563, 0.1253, 0.1558, 0.09221, 0.002606, 0.1231, 0.1036, 0.4356, 0.7655, 0.2222, 0.1683, 0.05593, 0.03106, 0.1279, 0.6116, 0.09306, 0.1362, 0.1162, 0.1297, 0.09544, 0.1104, 0.4665, 0.6982, 0.4512, 0.8526, 0.09563, 0.1253, 0.5502, 0.5945, 0.1558, 0.09221, 0.002606, 0.1231, 0.1036, 0.4356, 0.7655, 0.2222, 0.1683, 0.05593, 0.03106, 0.1279, 0.6116, 0.09306, 0.1362, 0.7232]): _vg.add([_i], _w, 'REPLACE')
_vg = ob_player.vertex_groups.new(name='Spine1')
for _i, _w in zip([12, 13, 14, 15, 16, 17, 18, 58, 59, 60, 61, 62, 63, 65, 88, 89, 90, 139, 141, 150, 290, 291, 292, 293, 294, 295, 296, 297, 298, 299, 300, 301, 302, 304, 348, 349, 350, 351, 352, 353, 355, 379, 380, 381, 431, 433, 442, 443, 444], [0.1237, 0.0293, 0.6677, 0.3616, 0.4044, 0.1147, 0.03619, 0.1494, 0.08235, 0.6065, 0.724, 0.4748, 0.09896, 0.05803, 0.05092, 0.5916, 0.2186, 0.06724, 0.01752, 0.04152, 0.1237, 0.0293, 0.1448, 0.0958, 0.6677, 0.3616, 0.7549, 0.7307, 0.4044, 0.1147, 0.4867, 0.07718, 0.03619, 0.04276, 0.1494, 0.08235, 0.6065, 0.724, 0.4748, 0.09896, 0.05803, 0.05092, 0.5916, 0.2186, 0.06724, 0.01752, 0.0338, 0.0008244, 0.04152]): _vg.add([_i], _w, 'REPLACE')
_vg = ob_player.vertex_groups.new(name='Spine2')
for _i, _w in zip([12, 13, 14, 15, 17, 58, 59, 60, 61, 63, 89, 139, 148, 150, 290, 291, 292, 294, 295, 296, 297, 299, 348, 349, 350, 351, 353, 380, 431, 440, 442, 444], [0.134, 0.01576, 0.06985, 0.3371, 0.03797, 0.4477, 0.0001234, 0.1285, 0.08314, 0.002747, 0.1096, 0.06305, 0.006181, 0.1308, 0.134, 0.01576, 0.5286, 0.06985, 0.3371, 0.0797, 0.05465, 0.03797, 0.4477, 0.0001234, 0.1285, 0.08314, 0.002747, 0.1096, 0.06305, 0.006181, 0.1395, 0.1308]): _vg.add([_i], _w, 'REPLACE')
_vg = ob_player.vertex_groups.new(name='Spine3')
for _i, _w in zip([8, 12, 13, 15, 54, 55, 56, 57, 58, 59, 60, 139, 140, 148, 149, 150, 151, 282, 284, 285, 288, 289, 290, 291, 292, 293, 295, 297, 344, 345, 346, 347, 348, 349, 350, 431, 432, 440, 441, 442, 443, 444, 445], [0.002652, 0.05852, 0.1183, 0.01125, 0.07244, 0.002845, 0.07534, 0.1189, 0.1421, 0.4443, 0.05117, 0.009049, 0.04231, 0.08301, 0.04436, 0.4277, 0.1996, 0.002652, 0.08536, 0.05254, 0.5789, 0.3725, 0.05852, 0.1183, 0.1624, 0.6285, 0.01125, 0.05159, 0.07244, 0.002845, 0.07534, 0.1189, 0.1421, 0.4443, 0.05117, 0.009049, 0.04231, 0.08301, 0.04436, 0.5976, 0.5643, 0.4277, 0.1996]): _vg.add([_i], _w, 'REPLACE')
_vg = ob_player.vertex_groups.new(name='Neck')
for _i, _w in zip([6, 7, 8, 9, 11, 43, 52, 53, 54, 55, 56, 57, 79, 85, 86, 103, 124, 125, 126, 130, 131, 132, 133, 150, 151, 278, 279, 280, 281, 282, 283, 284, 285, 287, 288, 289, 331, 333, 342, 343, 344, 345, 346, 347, 369, 376, 377, 395, 416, 417, 418, 422, 423, 424, 425, 443, 444, 445], [0.08612, 0.07147, 0.6527, 0.7616, 0.02529, 0.01165, 0.2014, 0.0554, 0.1555, 0.7512, 0.1431, 0.1071, 0.01858, 0.07427, 0.7378, 0.004451, 0.01177, 0.1943, 0.1761, 0.005521, 0.01128, 0.05347, 0.055, 0.001677, 0.04464, 0.08612, 0.07147, 0.04448, 0.2062, 0.6527, 0.7616, 0.1013, 0.7792, 0.02529, 0.05287, 0.4173, 0.01165, 0.02126, 0.2014, 0.0554, 0.1555, 0.7512, 0.1431, 0.1071, 0.01858, 0.07427, 0.7378, 0.004451, 0.01177, 0.1943, 0.1761, 0.005521, 0.01128, 0.05347, 0.055, 0.09583, 0.001677, 0.04464]): _vg.add([_i], _w, 'REPLACE')
_vg = ob_player.vertex_groups.new(name='Head')
for _i, _w in zip([0, 2, 6, 7, 8, 9, 38, 41, 42, 43, 49, 51, 52, 53, 54, 55, 57, 72, 75, 78, 79, 82, 85, 86, 100, 103, 106, 124, 125, 126, 127, 128, 129, 130, 131, 132, 133, 134, 135, 150, 270, 272, 275, 277, 278, 279, 280, 281, 282, 283, 284, 285, 288, 320, 323, 326, 329, 330, 331, 332, 333, 339, 341, 342, 343, 344, 345, 347, 362, 365, 368, 369, 372, 375, 376, 377, 392, 395, 398, 416, 417, 418, 419, 420, 421, 422, 423, 424, 425, 426, 427, 442, 444], [0.9973, 0.9969, 0.8745, 0.917, 0.2247, 0.14, 0.9771, 0.9927, 0.9711, 0.9642, 0.9971, 0.9967, 0.7704, 0.9075, 0.6972, 0.1377, 0.08256, 0.9903, 0.9933, 0.9738, 0.9608, 0.9972, 0.912, 0.1548, 0.9787, 0.967, 0.9977, 0.9644, 0.7779, 0.7871, 0.9927, 0.9918, 0.9731, 0.9676, 0.9643, 0.9375, 0.9353, 0.9738, 0.973, 0.001254, 0.9973, 0.9969, 0.9971, 0.9972, 0.8745, 0.917, 0.9182, 0.767, 0.2247, 0.14, 0.7535, 0.1332, 0.1781, 0.9897, 0.9936, 0.9771, 0.9927, 0.9711, 0.9642, 0.9747, 0.9594, 0.9971, 0.9967, 0.7704, 0.9075, 0.6972, 0.1377, 0.08256, 0.9903, 0.9933, 0.9738, 0.9608, 0.9972, 0.9975, 0.912, 0.1548, 0.9787, 0.967, 0.9977, 0.9644, 0.7779, 0.7871, 0.9927, 0.9918, 0.9731, 0.9676, 0.9643, 0.9375, 0.9353, 0.9738, 0.973, 0.02631, 0.001254]): _vg.add([_i], _w, 'REPLACE')
_vg = ob_player.vertex_groups.new(name='Shoulder.L')
for _i, _w in zip([59, 151, 282, 283, 284, 286, 287, 288, 289, 290, 291, 292, 293, 294, 295, 344, 345, 346, 347, 348, 349, 350, 377, 378, 379, 380, 428, 429, 430, 431, 432, 433, 435, 437, 438, 439, 440, 441, 442, 443, 444, 445, 446, 447, 448, 449], [0.00432, 0.01487, 0.08608, 0.07919, 0.002122, 0.9188, 0.9271, 0.07492, 0.08979, 0.2395, 0.4562, 0.0137, 0.08224, 0.03154, 0.06297, 0.05339, 0.07484, 0.7322, 0.6343, 0.0867, 0.2668, 0.02874, 0.09125, 0.9562, 0.3949, 0.05767, 0.943, 0.9669, 0.8727, 0.2399, 0.3107, 0.2813, 0.006925, 0.03886, 0.005382, 0.02211, 0.6146, 0.8477, 0.05838, 0.1373, 0.2359, 0.6406, 0.3334, 0.8474, 0.008239, 0.01844]): _vg.add([_i], _w, 'REPLACE')
_vg = ob_player.vertex_groups.new(name='UpperArm.L')
for _i, _w in zip([286, 290, 291, 292, 293, 294, 295, 348, 349, 350, 379, 380, 428, 430, 431, 432, 433, 434, 435, 436, 437, 438, 439, 440, 441, 444, 445, 446, 447, 448, 449, 450, 451, 452, 453, 454, 455, 456, 457, 458, 459, 460, 461, 462, 463, 464, 465, 466, 468, 469, 470, 471, 472, 473, 474], [0.009614, 0.4031, 0.3221, 0.01114, 0.002102, 0.06281, 0.05194, 0.1096, 0.1105, 0.000733, 0.5032, 0.07564, 0.04707, 0.1135, 0.5773, 0.5976, 0.6438, 0.9752, 0.9681, 0.9781, 0.9282, 0.9518, 0.9461, 0.2261, 0.06628, 0.07738, 0.02552, 0.6163, 0.1295, 0.9502, 0.9597, 0.801, 0.9608, 0.96, 0.9512, 0.9451, 0.9651, 0.9624, 0.9532, 0.9583, 0.14, 0.7912, 0.7855, 0.7737, 0.8058, 0.8055, 0.793, 0.7957, 0.154, 0.17, 0.1743, 0.146, 0.1372, 0.149, 0.1494]): _vg.add([_i], _w, 'REPLACE')
_vg = ob_player.vertex_groups.new(name='LowerArm.L')
for _i, _w in zip([450, 451, 452, 453, 454, 455, 456, 457, 458, 459, 460, 461, 462, 463, 464, 465, 466, 467, 468, 469, 470, 471, 472, 473, 474, 475, 476, 477, 478, 479, 480, 481, 482, 483, 484, 485, 486, 487, 488, 489, 492, 494, 496, 498, 499, 502, 506, 507, 510, 515, 516, 531], [0.1984, 0.02455, 0.02522, 0.03905, 0.04688, 0.01446, 0.01801, 0.03384, 0.02936, 0.8597, 0.2081, 0.2133, 0.2247, 0.1935, 0.1936, 0.2057, 0.2037, 0.9902, 0.8457, 0.8295, 0.8251, 0.8537, 0.8625, 0.8505, 0.8503, 0.9584, 0.9883, 0.9847, 0.9845, 0.9888, 0.9898, 0.9882, 0.9891, 0.9421, 0.9304, 0.9271, 0.9374, 0.9394, 0.942, 0.9578, 0.1481, 0.1665, 0.1147, 0.1097, 0.1485, 0.004348, 0.143, 0.165, 0.07289, 0.005699, 0.008141, 0.0348]): _vg.add([_i], _w, 'REPLACE')
_vg = ob_player.vertex_groups.new(name='Wrist.L')
for _i, _w in zip([475, 483, 484, 485, 486, 487, 488, 489, 492, 494, 496, 498, 499, 500, 501, 502, 504, 505, 506, 507, 510, 513, 514, 515, 516, 517, 528, 531, 532], [0.02166, 0.04639, 0.05412, 0.05292, 0.05133, 0.04775, 0.03799, 0.02125, 0.6881, 0.626, 0.754, 0.7514, 0.6978, 0.005006, 0.007862, 0.1246, 0.1015, 0.1169, 0.6615, 0.5903, 0.8371, 0.0902, 0.08095, 0.1395, 0.1377, 0.001177, 0.06938, 0.1607, 0.07684]): _vg.add([_i], _w, 'REPLACE')
_vg = ob_player.vertex_groups.new(name='Hand1.L')
for _i, _w in zip([491, 492, 494, 495, 496, 497, 498, 499, 500, 501, 502, 504, 505, 506, 507, 508, 509, 510, 513, 514, 515, 516, 528, 531, 532], [0.1234, 0.1182, 0.0626, 0.1144, 0.1058, 0.06785, 0.06829, 0.1194, 0.135, 0.1387, 0.6459, 0.6008, 0.7177, 0.0243, 0.0116, 0.06658, 0.07467, 0.06941, 0.7706, 0.665, 0.6566, 0.63, 0.1377, 0.03477, 0.1223]): _vg.add([_i], _w, 'REPLACE')
_vg = ob_player.vertex_groups.new(name='Hand2.L')
for _i, _w in zip([490, 491, 492, 495, 497, 499, 500, 501, 502, 504, 505, 508, 509, 511, 512, 513, 514, 515, 516, 519, 520, 521, 522, 523, 524, 525, 526, 527, 528, 529, 530, 532, 533, 552, 553, 554, 555, 556, 557, 558, 560, 561, 562, 563], [0.5483, 0.7922, 0.004463, 0.8123, 0.6823, 0.00615, 0.7918, 0.787, 0.1505, 0.08974, 0.1317, 0.7797, 0.8519, 0.007961, 0.01981, 0.09369, 0.08962, 0.1616, 0.1796, 0.8342, 0.8865, 0.536, 0.7576, 0.8439, 0.9419, 0.5034, 0.7625, 0.7025, 0.02176, 0.1648, 0.1214, 0.0201, 0.1957, 0.05781, 0.09114, 0.07136, 0.00379, 0.07775, 0.029, 0.01326, 0.1164, 0.1038, 0.1287, 0.1421]): _vg.add([_i], _w, 'REPLACE')
_vg = ob_player.vertex_groups.new(name='Fingers.L')
for _i, _w in zip([490, 495, 497, 500, 509, 519, 520, 521, 522, 523, 524, 525, 526, 527, 552, 553, 554, 555, 556, 557, 558, 559, 560, 561, 562, 563], [0.4419, 0.03242, 0.02201, 0.01382, 0.01312, 0.09116, 0.09209, 0.4415, 0.2218, 0.1311, 0.03704, 0.4927, 0.1335, 0.222, 0.9389, 0.9007, 0.9271, 0.9726, 0.9161, 0.9593, 0.9672, 0.9836, 0.8807, 0.8862, 0.868, 0.8541]): _vg.add([_i], _w, 'REPLACE')
_vg = ob_player.vertex_groups.new(name='Thumb1.L')
for _i, _w in zip([491, 493, 494, 497, 498, 502, 503, 504, 506, 507, 508, 511, 512, 513, 514, 517, 518, 519, 526, 527, 528, 529, 530, 531, 532, 533], [0.01801, 0.09803, 0.09823, 0.1489, 0.03864, 0.03042, 0.1293, 0.1544, 0.105, 0.1278, 0.1109, 0.1293, 0.1307, 0.002121, 0.1188, 0.571, 0.1634, 0.05239, 0.06498, 0.04977, 0.6124, 0.6533, 0.5455, 0.4581, 0.6206, 0.557]): _vg.add([_i], _w, 'REPLACE')
_vg = ob_player.vertex_groups.new(name='Thumb2.L')
for _i, _w in zip([493, 494, 497, 503, 504, 506, 507, 511, 512, 517, 518, 526, 528, 529, 530, 531, 532, 533, 534, 535, 536, 537, 538, 539, 551], [0.8215, 0.01956, 0.04635, 0.8304, 0.01629, 0.04036, 0.07957, 0.7333, 0.7941, 0.3786, 0.7765, 0.01588, 0.1237, 0.1386, 0.2763, 0.2834, 0.124, 0.1893, 0.5384, 0.1619, 0.7664, 0.1828, 0.5279, 0.7455, 0.003703]): _vg.add([_i], _w, 'REPLACE')
_vg = ob_player.vertex_groups.new(name='Thumb3.L')
for _i, _w in zip([493, 511, 512, 518, 530, 534, 535, 536, 537, 538, 539, 540, 541, 542, 543, 544, 545, 546, 547, 548, 549, 550, 551], [0.05426, 0.102, 0.004761, 0.002301, 0.01561, 0.4589, 0.8252, 0.2282, 0.8073, 0.4687, 0.2385, 0.9916, 0.9918, 0.9961, 0.9953, 0.9884, 0.9851, 0.9919, 0.9919, 0.9958, 0.996, 0.9871, 0.9725]): _vg.add([_i], _w, 'REPLACE')
_vg = ob_player.vertex_groups.new(name='Shoulder.R')
for _i, _w in zip([8, 9, 10, 11, 12, 13, 14, 15, 54, 55, 56, 57, 58, 59, 60, 86, 87, 88, 89, 136, 137, 138, 139, 140, 141, 143, 145, 146, 147, 148, 149, 150, 151, 152, 153, 154, 155, 284, 288, 289, 292, 293, 349, 442, 443, 445], [0.08608, 0.07919, 0.9188, 0.9271, 0.2395, 0.4562, 0.03154, 0.06297, 0.05339, 0.07484, 0.7322, 0.6343, 0.0867, 0.2668, 0.02874, 0.09125, 0.9562, 0.3949, 0.05767, 0.943, 0.9669, 0.8727, 0.2399, 0.3107, 0.2813, 0.006925, 0.03886, 0.005382, 0.02211, 0.6146, 0.8477, 0.2359, 0.6406, 0.3334, 0.8474, 0.008239, 0.01844, 0.002122, 0.07492, 0.08979, 0.0137, 0.08224, 0.00432, 0.05838, 0.1373, 0.01487]): _vg.add([_i], _w, 'REPLACE')
_vg = ob_player.vertex_groups.new(name='UpperArm.R')
for _i, _w in zip([10, 12, 13, 14, 15, 58, 59, 60, 88, 89, 136, 138, 139, 140, 141, 142, 143, 144, 145, 146, 147, 148, 149, 150, 151, 152, 153, 154, 155, 156, 157, 158, 159, 160, 161, 162, 163, 164, 165, 166, 167, 168, 169, 170, 171, 172, 174, 175, 176, 177, 178, 179, 180, 292, 293], [0.009614, 0.4031, 0.3221, 0.06281, 0.05194, 0.1096, 0.1105, 0.000733, 0.5032, 0.07564, 0.04707, 0.1135, 0.5773, 0.5976, 0.6438, 0.9752, 0.9681, 0.9781, 0.9282, 0.9518, 0.9461, 0.2261, 0.06628, 0.07738, 0.02552, 0.6163, 0.1295, 0.9502, 0.9597, 0.801, 0.9608, 0.96, 0.9512, 0.9451, 0.9651, 0.9624, 0.9532, 0.9583, 0.14, 0.7912, 0.7855, 0.7737, 0.8058, 0.8055, 0.793, 0.7957, 0.154, 0.17, 0.1743, 0.146, 0.1372, 0.149, 0.1494, 0.01114, 0.002102]): _vg.add([_i], _w, 'REPLACE')
_vg = ob_player.vertex_groups.new(name='LowerArm.R')
for _i, _w in zip([156, 157, 158, 159, 160, 161, 162, 163, 164, 165, 166, 167, 168, 169, 170, 171, 172, 173, 174, 175, 176, 177, 178, 179, 180, 181, 182, 183, 184, 185, 186, 187, 188, 189, 190, 191, 192, 193, 194, 195, 198, 200, 202, 204, 205, 208, 212, 213, 216, 221, 222, 237], [0.1984, 0.02455, 0.02522, 0.03905, 0.04688, 0.01446, 0.01801, 0.03384, 0.02936, 0.8597, 0.2081, 0.2133, 0.2247, 0.1935, 0.1936, 0.2057, 0.2037, 0.9902, 0.8457, 0.8295, 0.8251, 0.8537, 0.8625, 0.8505, 0.8503, 0.9584, 0.9883, 0.9847, 0.9845, 0.9888, 0.9898, 0.9882, 0.9891, 0.9421, 0.9304, 0.9271, 0.9374, 0.9394, 0.942, 0.9578, 0.1481, 0.1665, 0.1147, 0.1097, 0.1485, 0.004348, 0.143, 0.165, 0.07289, 0.005699, 0.008141, 0.0348]): _vg.add([_i], _w, 'REPLACE')
_vg = ob_player.vertex_groups.new(name='Wrist.R')
for _i, _w in zip([181, 189, 190, 191, 192, 193, 194, 195, 198, 200, 202, 204, 205, 206, 207, 208, 210, 211, 212, 213, 216, 219, 220, 221, 222, 223, 234, 237, 238], [0.02166, 0.04639, 0.05412, 0.05292, 0.05133, 0.04775, 0.03799, 0.02125, 0.6881, 0.626, 0.754, 0.7514, 0.6978, 0.005006, 0.007862, 0.1246, 0.1015, 0.1169, 0.6615, 0.5903, 0.8371, 0.0902, 0.08095, 0.1395, 0.1377, 0.001177, 0.06938, 0.1607, 0.07684]): _vg.add([_i], _w, 'REPLACE')
_vg = ob_player.vertex_groups.new(name='Hand1.R')
for _i, _w in zip([197, 198, 200, 201, 202, 203, 204, 205, 206, 207, 208, 210, 211, 212, 213, 214, 215, 216, 219, 220, 221, 222, 234, 237, 238], [0.1234, 0.1182, 0.0626, 0.1144, 0.1058, 0.06785, 0.06829, 0.1194, 0.135, 0.1387, 0.6459, 0.6008, 0.7177, 0.0243, 0.0116, 0.06658, 0.07467, 0.06941, 0.7706, 0.665, 0.6566, 0.63, 0.1377, 0.03477, 0.1223]): _vg.add([_i], _w, 'REPLACE')
_vg = ob_player.vertex_groups.new(name='Hand2.R')
for _i, _w in zip([196, 197, 198, 201, 203, 205, 206, 207, 208, 210, 211, 214, 215, 217, 218, 219, 220, 221, 222, 225, 226, 227, 228, 229, 230, 231, 232, 233, 234, 235, 236, 238, 239, 258, 259, 260, 261, 262, 263, 264, 266, 267, 268, 269], [0.5483, 0.7922, 0.004463, 0.8123, 0.6823, 0.00615, 0.7918, 0.787, 0.1505, 0.08974, 0.1317, 0.7797, 0.8519, 0.007961, 0.01981, 0.09369, 0.08962, 0.1616, 0.1796, 0.8342, 0.8865, 0.536, 0.7576, 0.8439, 0.9419, 0.5034, 0.7625, 0.7025, 0.02176, 0.1648, 0.1214, 0.0201, 0.1957, 0.05781, 0.09114, 0.07136, 0.00379, 0.07775, 0.029, 0.01326, 0.1164, 0.1038, 0.1287, 0.1421]): _vg.add([_i], _w, 'REPLACE')
_vg = ob_player.vertex_groups.new(name='Fingers.R')
for _i, _w in zip([196, 201, 203, 206, 215, 225, 226, 227, 228, 229, 230, 231, 232, 233, 258, 259, 260, 261, 262, 263, 264, 265, 266, 267, 268, 269], [0.4419, 0.03242, 0.02201, 0.01382, 0.01312, 0.09116, 0.09209, 0.4415, 0.2218, 0.1311, 0.03704, 0.4927, 0.1335, 0.222, 0.9389, 0.9007, 0.9271, 0.9726, 0.9161, 0.9593, 0.9672, 0.9836, 0.8807, 0.8862, 0.868, 0.8541]): _vg.add([_i], _w, 'REPLACE')
_vg = ob_player.vertex_groups.new(name='Thumb1.R')
for _i, _w in zip([197, 199, 200, 203, 204, 208, 209, 210, 212, 213, 214, 217, 218, 219, 220, 223, 224, 225, 232, 233, 234, 235, 236, 237, 238, 239], [0.01801, 0.09803, 0.09823, 0.1489, 0.03864, 0.03042, 0.1293, 0.1544, 0.105, 0.1278, 0.1109, 0.1293, 0.1307, 0.002121, 0.1188, 0.571, 0.1634, 0.05239, 0.06498, 0.04977, 0.6124, 0.6533, 0.5455, 0.4581, 0.6206, 0.557]): _vg.add([_i], _w, 'REPLACE')
_vg = ob_player.vertex_groups.new(name='Thumb2.R')
for _i, _w in zip([199, 200, 203, 209, 210, 212, 213, 217, 218, 223, 224, 232, 234, 235, 236, 237, 238, 239, 240, 241, 242, 243, 244, 245, 257], [0.8215, 0.01956, 0.04635, 0.8304, 0.01629, 0.04036, 0.07957, 0.7333, 0.7941, 0.3786, 0.7765, 0.01588, 0.1237, 0.1386, 0.2763, 0.2834, 0.124, 0.1893, 0.5384, 0.1619, 0.7664, 0.1828, 0.5279, 0.7455, 0.003703]): _vg.add([_i], _w, 'REPLACE')
_vg = ob_player.vertex_groups.new(name='Thumb3.R')
for _i, _w in zip([199, 217, 218, 224, 236, 240, 241, 242, 243, 244, 245, 246, 247, 248, 249, 250, 251, 252, 253, 254, 255, 256, 257], [0.05426, 0.102, 0.004761, 0.002301, 0.01561, 0.4589, 0.8252, 0.2282, 0.8073, 0.4687, 0.2385, 0.9916, 0.9918, 0.9961, 0.9953, 0.9884, 0.9851, 0.9919, 0.9919, 0.9958, 0.996, 0.9871, 0.9725]): _vg.add([_i], _w, 'REPLACE')
_vg = ob_player.vertex_groups.new(name='Thigh.L')
for _i, _w in zip([298, 299, 306, 307, 308, 309, 310, 311, 312, 313, 314, 315, 316, 317, 352, 353, 356, 357, 358, 359, 360, 361, 381, 385, 387, 388, 389, 390, 391, 400, 401, 402, 403, 404, 405, 406, 407, 408, 409, 410, 411, 412, 413, 414, 415], [0.09245, 0.1118, 0.9856, 0.9677, 0.7983, 0.9761, 0.9504, 0.8709, 0.0009057, 0.05975, 0.9641, 0.03352, 0.07247, 0.9668, 0.05741, 0.07859, 0.9261, 0.9823, 0.9555, 0.07108, 0.025, 0.9392, 0.1184, 0.8334, 0.98, 0.03552, 0.9752, 0.9757, 0.02382, 0.8984, 0.8498, 0.8785, 0.8159, 0.8214, 0.8886, 0.8774, 0.8825, 0.09693, 0.138, 0.1248, 0.1481, 0.1516, 0.1207, 0.1179, 0.1113]): _vg.add([_i], _w, 'REPLACE')
_vg = ob_player.vertex_groups.new(name='LowerLeg.L')
for _i, _w in zip([273, 276, 307, 310, 312, 313, 315, 316, 318, 319, 321, 322, 325, 328, 335, 337, 338, 358, 359, 360, 363, 364, 366, 371, 382, 384, 388, 391, 393, 394, 400, 401, 402, 403, 404, 405, 406, 407, 408, 409, 410, 411, 412, 413, 414, 415], [0.2157, 0.4169, 0.009323, 0.03375, 0.9739, 0.9384, 0.9574, 0.9252, 0.9801, 0.9765, 0.9815, 0.9776, 0.4449, 0.4502, 0.2575, 0.4429, 0.3852, 0.02953, 0.9266, 0.9618, 0.986, 0.9757, 0.4868, 0.4126, 0.978, 0.06875, 0.9559, 0.9619, 0.9773, 0.1058, 0.1011, 0.1489, 0.1199, 0.1812, 0.1764, 0.1105, 0.1212, 0.1169, 0.9028, 0.8608, 0.8746, 0.8503, 0.8468, 0.8789, 0.8814, 0.8882]): _vg.add([_i], _w, 'REPLACE')
_vg = ob_player.vertex_groups.new(name='Foot.L')
for _i, _w in zip([271, 273, 274, 276, 324, 325, 327, 328, 334, 335, 336, 337, 338, 366, 367, 371, 373, 374, 384, 394, 396, 397, 399], [0.1503, 0.755, 0.01868, 0.5457, 0.9782, 0.5579, 0.9376, 0.554, 0.1611, 0.7221, 0.05619, 0.5457, 0.5991, 0.514, 0.9692, 0.5769, 0.8636, 0.4877, 0.9433, 0.9081, 0.8435, 0.7024, 0.8897]): _vg.add([_i], _w, 'REPLACE')
_vg = ob_player.vertex_groups.new(name='Toes.L')
for _i, _w in zip([271, 274, 334, 336, 340, 370, 373, 374, 396, 397, 399], [0.849, 0.5894, 0.8422, 0.3086, 0.9922, 0.9946, 0.1086, 0.02872, 0.1339, 0.01345, 0.03958]): _vg.add([_i], _w, 'REPLACE')
_vg = ob_player.vertex_groups.new(name='Thigh.R')
for _i, _w in zip([16, 17, 20, 21, 22, 23, 24, 25, 26, 27, 28, 29, 30, 31, 62, 63, 66, 67, 68, 69, 70, 71, 90, 94, 95, 96, 97, 98, 99, 108, 109, 110, 111, 112, 113, 114, 115, 116, 117, 118, 119, 120, 121, 122, 123], [0.09245, 0.1118, 0.9856, 0.9677, 0.7983, 0.9761, 0.9504, 0.8709, 0.0009057, 0.05975, 0.9641, 0.03352, 0.07247, 0.9668, 0.05741, 0.07859, 0.9261, 0.9823, 0.9555, 0.07108, 0.025, 0.9392, 0.1184, 0.8334, 0.98, 0.03552, 0.9752, 0.9757, 0.02382, 0.8984, 0.8498, 0.8785, 0.8159, 0.8214, 0.8886, 0.8774, 0.8825, 0.09693, 0.138, 0.1248, 0.1481, 0.1516, 0.1207, 0.1179, 0.1113]): _vg.add([_i], _w, 'REPLACE')
_vg = ob_player.vertex_groups.new(name='LowerLeg.R')
for _i, _w in zip([3, 5, 21, 24, 26, 27, 29, 30, 32, 33, 34, 35, 37, 40, 45, 47, 48, 68, 69, 70, 73, 74, 76, 81, 91, 93, 96, 99, 101, 102, 108, 109, 110, 111, 112, 113, 114, 115, 116, 117, 118, 119, 120, 121, 122, 123], [0.2157, 0.4169, 0.009323, 0.03375, 0.9739, 0.9384, 0.9574, 0.9252, 0.9801, 0.9765, 0.9815, 0.9776, 0.4449, 0.4502, 0.2575, 0.4429, 0.3852, 0.02953, 0.9266, 0.9618, 0.986, 0.9757, 0.4868, 0.4126, 0.978, 0.06875, 0.9559, 0.9619, 0.9773, 0.1058, 0.1011, 0.1489, 0.1199, 0.1812, 0.1764, 0.1105, 0.1212, 0.1169, 0.9028, 0.8608, 0.8746, 0.8503, 0.8468, 0.8789, 0.8814, 0.8882]): _vg.add([_i], _w, 'REPLACE')
_vg = ob_player.vertex_groups.new(name='Foot.R')
for _i, _w in zip([1, 3, 4, 5, 36, 37, 39, 40, 44, 45, 46, 47, 48, 76, 77, 81, 83, 84, 93, 102, 104, 105, 107], [0.1503, 0.755, 0.01868, 0.5457, 0.9782, 0.5579, 0.9376, 0.554, 0.1611, 0.7221, 0.05619, 0.5457, 0.5991, 0.514, 0.9692, 0.5769, 0.8636, 0.4877, 0.9433, 0.9081, 0.8435, 0.7024, 0.8897]): _vg.add([_i], _w, 'REPLACE')
_vg = ob_player.vertex_groups.new(name='Toes.R')
for _i, _w in zip([1, 4, 44, 46, 50, 80, 83, 84, 104, 105, 107], [0.849, 0.5894, 0.8422, 0.3086, 0.9922, 0.9946, 0.1086, 0.02872, 0.1339, 0.01345, 0.03958]): _vg.add([_i], _w, 'REPLACE')
_m = ob_player.modifiers.new('Armature', 'ARMATURE')
_m.object = ob_playerarmature
_m.use_deform_preserve_volume = True
ob_playerarmature.location = (0.0, 0.0, 0.0)
ob_playerarmature.lineart.crease_threshold = 0.0
ob_reference.location = (1.258, -2.384e-07, 0.0)
ob_reference.rotation_euler = (1.571, -0.0, -0.0)
ob_reference.scale = (0.9089, 0.9089, 0.9089)
ob_reference.empty_display_type = 'IMAGE'
ob_reference.empty_display_size = 10.0
ob_reference.lineart.crease_threshold = 0.0
ob_reference2.location = (-0.209, -0.2284, 0.0)
ob_reference2.rotation_euler = (1.571, -0.0, 1.571)
ob_reference2.scale = (0.9089, 0.9089, 0.9089)
ob_reference2.empty_display_type = 'IMAGE'
ob_reference2.empty_display_size = 10.0
ob_reference2.lineart.crease_threshold = 0.0

# ---- collection membership
col_collection.objects.link(ob_player)
col_collection.objects.link(ob_playerarmature)
col_collection_2.objects.link(ob_reference)
col_collection_2.objects.link(ob_reference2)
def _layer_coll(name, lc=None):
    lc = lc or bpy.context.view_layer.layer_collection
    for c in lc.children:
        if c.name == name: return c
        r = _layer_coll(name, c)
        if r: return r
_layer_coll('Collection 2').exclude = True

# ---- scene / render settings (as saved in the file)
scene.frame_start = 0; scene.frame_end = 12; scene.frame_set(12)
scene.render.engine = 'CYCLES'
scene.cycles.use_denoising = False
scene.cycles.samples = 128
scene.cycles.sampling_pattern = 'TABULATED_SOBOL'
scene.cycles.use_adaptive_sampling = False
scene.cycles.use_light_tree = False
scene.view_settings.view_transform = 'Filmic'
bpy.context.view_layer.update()

# ---- added for rendering (the .blend has no active camera and no usable light): camera, sun
cam_auto = bpy.data.cameras.new('AutoCamera')
cam_auto.lens = 50.0
cam_auto.sensor_width = 36.0
cam_auto.clip_end = 1000.0
ob_auto_camera = bpy.data.objects.new('AutoCamera', cam_auto)
scene.collection.objects.link(ob_auto_camera)
ob_auto_camera.location = (4.17022, -5.55805, 5.31732)
ob_auto_camera.rotation_euler = (1.09748, -7.21219e-08, 0.694738)
scene.camera = ob_auto_camera
light_auto_sun = bpy.data.lights.new('AutoSun', 'SUN')
light_auto_sun.energy = 3.0
light_auto_sun.angle = 0.0523599
ob_auto_sun = bpy.data.objects.new('AutoSun', light_auto_sun)
scene.collection.objects.link(ob_auto_sun)
ob_auto_sun.rotation_euler = (0.872665, 0.174533, 0.523599)
bpy.context.view_layer.update()
